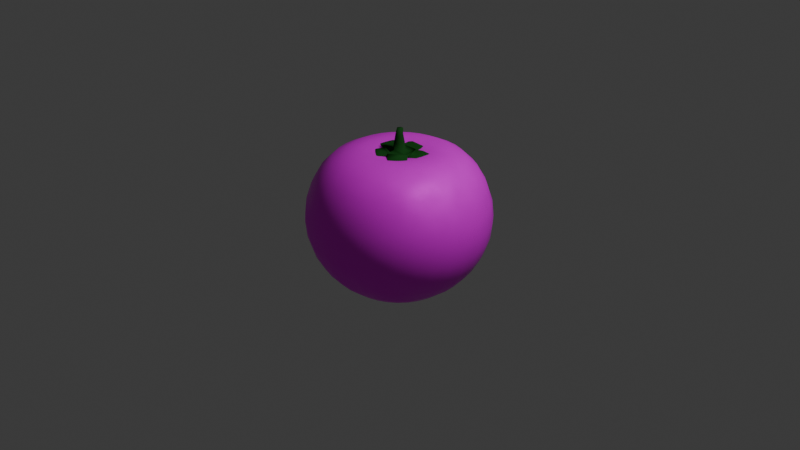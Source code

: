 # Source: tomato.blend  (saved by Blender 4.5.91; exported with 4.5.12 LTS)
import bpy
from mathutils import Matrix  # noqa: F401  (used for matrix-valued properties, if any)

bpy.ops.wm.read_factory_settings(use_empty=True)
scene = bpy.context.scene
scene.name = 'Scene'

# ---- collections
col_collection = bpy.data.collections.new('Collection'); scene.collection.children.link(col_collection)
col_tomato = bpy.data.collections.new('Tomato'); scene.collection.children.link(col_tomato)

# ---- images (referenced by path relative to the original .blend; pixels are not part of the script)
import os
ASSET_DIR = os.environ.get("B2B_ASSET_DIR", "")  # directory of the original .blend (textures are referenced by path, not embedded)
HERE = os.path.dirname(os.path.abspath(__file__))  # packed textures are extracted next to this script under _unpacked/

def load_image(name, relpath, width, height, colorspace="sRGB"):
    """Load a texture the original file referenced (path relative to the .blend, or extracted next to this script)."""
    p = next((c for c in (os.path.join(HERE, relpath), os.path.join(ASSET_DIR, relpath)) if relpath and os.path.exists(c)), "")
    if p:
        img = bpy.data.images.load(p, check_existing=True)
        img.name = name
    else:  # same state as the original file: an image datablock whose file is absent (Cycles renders it pink)
        img = bpy.data.images.new(name, width, height)
        img.source = "FILE"
        img.filepath = "//" + (relpath or name)
    img.colorspace_settings.name = colorspace
    return img
img_stem_colour = load_image('Stem colour', '', 1024, 1024, 'sRGB')
img_tomaten_colour = load_image('Tomaten colour', '', 1024, 1024, 'sRGB')

# ---- materials (node trees are filled in below, after node groups)
mat_stem = bpy.data.materials.new('Stem')
mat_tomato = bpy.data.materials.new('Tomato')

# ---- material node trees
mat_stem.use_nodes = True; mat_stem.node_tree.nodes.clear()
_N = mat_stem.node_tree.nodes; _L = mat_stem.node_tree.links
n0 = _N.new('ShaderNodeBsdfPrincipled'); n0.name = 'Principled BSDF'; n0.location = (82, 121)
n0.inputs[1].default_value = 0.009091
n0.inputs[2].default_value = 0.8864
n0.inputs[3].default_value = 1.0
n1 = _N.new('ShaderNodeOutputMaterial'); n1.name = 'Material Output'; n1.location = (482, 121)
n2 = _N.new('ShaderNodeTexNoise'); n2.name = 'Noise Texture'; n2.location = (-938, 159)
n2.inputs[2].default_value = 5.5
n2.inputs[3].default_value = 0.0
n2.inputs[4].default_value = 0.6
n3 = _N.new('ShaderNodeValToRGB'); n3.name = 'Color Ramp'; n3.location = (-240, 155)
while len(n3.color_ramp.elements) > 1: n3.color_ramp.elements.remove(n3.color_ramp.elements[-1])
n3.color_ramp.elements[0].position = 0.2864; n3.color_ramp.elements[0].color = (0.01407, 0.08148, 0.01562, 1.0)
_e = n3.color_ramp.elements.new(0.8364); _e.color = (0.05286, 0.314, 0.05286, 1.0)
n4 = _N.new('ShaderNodeTexImage'); n4.name = 'Image Texture'; n4.location = (-616, 212)
n4.image = img_stem_colour
_L.new(n0.outputs[0], n1.inputs[0])
_L.new(n4.outputs[0], n3.inputs[0])
_L.new(n3.outputs[0], n0.inputs[0])
n1.is_active_output = True
mat_tomato.use_nodes = True; mat_tomato.node_tree.nodes.clear()
_N = mat_tomato.node_tree.nodes; _L = mat_tomato.node_tree.links
n0 = _N.new('ShaderNodeBsdfPrincipled'); n0.name = 'Principled BSDF'; n0.location = (-212, 34)
n0.inputs[1].default_value = 0.1273
n0.inputs[3].default_value = 1.2
n1 = _N.new('ShaderNodeOutputMaterial'); n1.name = 'Material Output'; n1.location = (312, 195)
n2 = _N.new('ShaderNodeTexNoise'); n2.name = 'Noise Texture'; n2.location = (-822, 28)
n2.inputs[2].default_value = 2.6
n2.inputs[3].default_value = 6.4
n2.inputs[4].default_value = 0.5583
n2.inputs[5].default_value = 1.8
n3 = _N.new('ShaderNodeValToRGB'); n3.name = 'Color Ramp'; n3.location = (-585, 5)
while len(n3.color_ramp.elements) > 1: n3.color_ramp.elements.remove(n3.color_ramp.elements[-1])
n3.color_ramp.elements[0].position = 0.2636; n3.color_ramp.elements[0].color = (0.0, 0.0, 0.0, 1.0)
_e = n3.color_ramp.elements.new(0.7818); _e.color = (1.0, 1.0, 1.0, 1.0)
n4 = _N.new('ShaderNodeTexImage'); n4.name = 'Image Texture'; n4.location = (-785, 278)
n4.image = img_tomaten_colour
_L.new(n0.outputs[0], n1.inputs[0])
_L.new(n2.outputs[1], n3.inputs[0])
_L.new(n3.outputs[0], n0.inputs[2])
_L.new(n4.outputs[0], n0.inputs[0])
n1.is_active_output = True

# ---- world
world_world = bpy.data.worlds.new('World'); scene.world = world_world
world_world.use_nodes = True; world_world.node_tree.nodes.clear()
_N = world_world.node_tree.nodes; _L = world_world.node_tree.links
n0 = _N.new('ShaderNodeOutputWorld'); n0.name = 'World Output'; n0.location = (200, 100)
n1 = _N.new('ShaderNodeBackground'); n1.name = 'Background'; n1.location = (-200, 100)
n1.inputs[0].default_value = (0.05088, 0.05088, 0.05088, 1.0)
_L.new(n1.outputs[0], n0.inputs[0])
n0.is_active_output = True
world_world.color = (0.05088, 0.05088, 0.05088)
world_world.sun_shadow_jitter_overblur = 0.0

# ---- cameras
cam_camera = bpy.data.cameras.new('Camera')
cam_camera.clip_end = 100.0
cam_camera.ortho_scale = 7.314

# ---- lights
light_light = bpy.data.lights.new('Light', 'POINT')
light_light.energy = 1000.0
light_light.shadow_soft_size = 0.3552

# ---- meshes
me_cylinder_001 = bpy.data.meshes.new('Cylinder.001')
me_cylinder_001.from_pydata([(-0.005236, -0.01747, 0.9858), (-0.003933, -0.1637, 0.6276), (-0.03162, 0.002003, 0.9815), (-0.1485, -0.04885, 0.6196), (-0.01956, 0.03868, 0.9798), (-0.1033, 0.1277, 0.6202), (0.01459, 0.03841, 0.9816), (0.09645, 0.1388, 0.6097), (0.02672, 0.005023, 0.9818), (0.157, -0.05167, 0.6199), (0.007775, -0.1626, 0.7385), (-0.1467, -0.04848, 0.733), (-0.08835, 0.1327, 0.7272), (0.1002, 0.1259, 0.7309), (0.1651, -0.04269, 0.7319), (0.007627, -0.1621, 0.7658), (-0.1467, -0.05041, 0.76), (-0.08557, 0.1344, 0.7527), (0.1006, 0.1266, 0.7563), (0.1664, -0.0422, 0.7601), (0.002037, -0.1137, 0.7409), (-0.1037, -0.03505, 0.7349), (-0.06031, 0.09343, 0.73), (0.07008, 0.08988, 0.7328), (0.1131, -0.03145, 0.737), (0.171, -0.04694, 0.7545), (0.1689, -0.04705, 0.7261), (0.01437, -0.17, 0.7303), (0.01503, -0.1698, 0.7589), (0.1049, 0.1279, 0.7526), (0.1029, 0.1286, 0.7258), (0.1724, -0.03958, 0.7216), (0.1759, -0.03894, 0.7496), (-0.08557, 0.1344, 0.7527), (-0.08835, 0.1327, 0.7272), (0.1002, 0.1259, 0.7309), (0.1009, 0.1253, 0.7569), (-0.1494, -0.0511, 0.756), (-0.15, -0.05031, 0.7267), (-0.09026, 0.1322, 0.7257), (-0.08557, 0.1344, 0.7527), (0.00657, -0.1705, 0.7562), (0.007944, -0.1689, 0.7283), (-0.1494, -0.05725, 0.7255), (-0.1498, -0.05889, 0.7537), (0.2364, -0.1164, 0.7433), (0.2331, -0.1172, 0.7131), (0.09753, -0.2451, 0.7174), (0.09709, -0.248, 0.7499), (0.1829, 0.1486, 0.7573), (0.1811, 0.1501, 0.7298), (0.2442, -0.01414, 0.7161), (0.2468, -0.01336, 0.7435), (-0.09398, 0.216, 0.7552), (-0.1006, 0.2149, 0.7305), (0.09662, 0.2079, 0.7268), (0.1029, 0.2001, 0.7585), (-0.2316, -0.02907, 0.7504), (-0.2329, -0.03146, 0.72), (-0.1826, 0.1446, 0.728), (-0.1745, 0.1495, 0.7582), (-0.04217, -0.2354, 0.7491), (-0.04013, -0.2332, 0.7213), (-0.194, -0.1275, 0.7151), (-0.1964, -0.1299, 0.7439), (0.2364, -0.1164, 0.7433), (0.2331, -0.1172, 0.7131), (0.09753, -0.2451, 0.7174), (0.09709, -0.248, 0.7499), (0.1829, 0.1486, 0.7573), (0.1811, 0.1501, 0.7298), (0.2442, -0.01414, 0.7161), (0.2468, -0.01336, 0.7435), (-0.09398, 0.216, 0.7552), (-0.1006, 0.2149, 0.7305), (0.09662, 0.2079, 0.7268), (0.1029, 0.2001, 0.7585), (-0.2316, -0.02907, 0.7504), (-0.2329, -0.03146, 0.72), (-0.1826, 0.1446, 0.728), (-0.1745, 0.1495, 0.7582), (-0.04217, -0.2354, 0.7491), (-0.04013, -0.2332, 0.7213), (-0.194, -0.1275, 0.7151), (-0.1964, -0.1299, 0.7439), (0.2837, -0.2015, 0.7211), (0.2796, -0.2007, 0.7011), (0.1965, -0.2854, 0.7075), (0.1972, -0.2963, 0.7297), (0.2568, 0.1476, 0.7544), (0.2566, 0.1483, 0.7342), (0.2996, 0.03167, 0.7235), (0.2999, 0.03187, 0.744), (-0.07969, 0.2928, 0.7424), (-0.08678, 0.2925, 0.7235), (0.06379, 0.2893, 0.7176), (0.06876, 0.2849, 0.7397), (-0.3021, 0.01005, 0.7407), (-0.3047, 0.007098, 0.7174), (-0.2737, 0.1323, 0.7205), (-0.2687, 0.1356, 0.7447), (-0.09994, -0.279, 0.7332), (-0.0989, -0.2764, 0.7142), (-0.2084, -0.2035, 0.7062), (-0.2104, -0.2054, 0.7272), (0.3337, -0.2601, 0.7214), (0.3291, -0.2561, 0.7104), (0.2837, -0.2965, 0.7061), (0.2844, -0.3073, 0.7163), (0.3143, 0.1408, 0.7515), (0.315, 0.1412, 0.7391), (0.3411, 0.07284, 0.7347), (0.3391, 0.07262, 0.7475), (-0.06113, 0.3538, 0.7279), (-0.06729, 0.3531, 0.7172), (0.02677, 0.3528, 0.7125), (0.03119, 0.3524, 0.7245), (-0.363, 0.04647, 0.7264), (-0.3652, 0.04419, 0.7122), (-0.348, 0.1185, 0.7105), (-0.3453, 0.1206, 0.7252), (-0.1502, -0.3124, 0.7141), (-0.1493, -0.3111, 0.7021), (-0.2146, -0.2709, 0.7013), (-0.2154, -0.2722, 0.7132), (0.3457, -0.3112, 0.7165), (0.3463, -0.3094, 0.7134), (0.338, -0.3167, 0.7105), (0.3382, -0.3183, 0.7132), (0.3769, 0.1387, 0.7395), (0.3787, 0.1386, 0.7353), (0.388, 0.1147, 0.7374), (0.3866, 0.1149, 0.7414), (-0.05072, 0.4025, 0.7194), (-0.05266, 0.403, 0.7153), (-0.01993, 0.4017, 0.7145), (-0.01812, 0.4011, 0.7186), (-0.4242, 0.07765, 0.7096), (-0.4252, 0.07652, 0.7046), (-0.42, 0.1012, 0.7028), (-0.4191, 0.1023, 0.7078), (-0.2028, -0.342, 0.7137), (-0.2027, -0.3417, 0.7098), (-0.2234, -0.3284, 0.7106), (-0.2234, -0.3287, 0.7145), (0.3648, -0.3289, 0.7121), (0.3647, -0.329, 0.7123), (0.365, -0.3288, 0.7125), (0.365, -0.3287, 0.7123), (0.4356, 0.1349, 0.7386), (0.4355, 0.1349, 0.739), (0.435, 0.1362, 0.7389), (0.435, 0.1362, 0.7387), (-0.05899, 0.4457, 0.7133), (-0.05886, 0.4456, 0.7136), (-0.06091, 0.4456, 0.7135), (-0.06104, 0.4456, 0.7133), (-0.4689, 0.09113, 0.6971), (-0.4688, 0.0912, 0.6973), (-0.4691, 0.08982, 0.6975), (-0.4691, 0.08974, 0.6971), (-0.2338, -0.3654, 0.7102), (-0.2338, -0.3654, 0.7104), (-0.2326, -0.3662, 0.7104), (-0.2327, -0.3662, 0.7101), (-0.0005764, -0.06893, 0.7714), (-0.06217, -0.02331, 0.7678), (-0.0366, 0.05435, 0.7653), (0.04048, 0.05366, 0.7667), (0.06753, -0.02073, 0.7688), (-0.0004246, -0.05509, 0.8505), (-0.04899, -0.01913, 0.8462), (-0.02851, 0.04308, 0.8435), (0.03259, 0.04253, 0.8452), (0.05407, -0.01654, 0.8472), (-0.0002562, -0.03991, 0.9314), (-0.03453, -0.01455, 0.9268), (-0.01964, 0.03071, 0.9244), (0.02394, 0.03033, 0.9263), (0.03931, -0.01195, 0.9276), (-0.08557, 0.1344, 0.7527), (0.1009, 0.1253, 0.7569), (-0.09398, 0.216, 0.7552), (0.1029, 0.2001, 0.7585)], [], [(10, 11, 3, 1), (11, 12, 5, 3), (12, 13, 7, 5), (3, 5, 7, 9, 1), (13, 14, 9, 7), (14, 10, 1, 9), (0, 8, 6, 4, 2), (21, 16, 15, 20), (22, 17, 16, 21), (23, 18, 17, 22), (24, 19, 18, 23), (20, 15, 19, 24), (166, 21, 20, 165), (167, 22, 21, 166), (168, 23, 22, 167), (169, 24, 23, 168), (165, 20, 24, 169), (45, 48, 68, 65), (14, 19, 25, 26), (10, 14, 26, 27), (15, 10, 27, 28), (19, 15, 28, 25), (48, 47, 67, 68), (13, 18, 29, 30), (14, 13, 30, 31), (19, 14, 31, 32), (18, 19, 32, 29), (47, 46, 66, 67), (12, 17, 33, 34), (13, 12, 34, 35), (18, 13, 35, 36), (17, 18, 36, 33), (46, 45, 65, 66), (11, 16, 37, 38), (12, 11, 38, 39), (17, 12, 39, 40), (16, 17, 40, 37), (85, 88, 108, 105), (10, 15, 41, 42), (11, 10, 42, 43), (16, 11, 43, 44), (15, 16, 44, 41), (26, 25, 45, 46), (27, 26, 46, 47), (28, 27, 47, 48), (25, 28, 48, 45), (30, 29, 49, 50), (31, 30, 50, 51), (32, 31, 51, 52), (29, 32, 52, 49), (34, 33, 53, 54), (35, 34, 54, 55), (36, 35, 55, 56), (33, 180, 182, 53), (38, 37, 57, 58), (39, 38, 58, 59), (40, 39, 59, 60), (37, 40, 60, 57), (42, 41, 61, 62), (43, 42, 62, 63), (44, 43, 63, 64), (41, 44, 64, 61), (88, 87, 107, 108), (50, 49, 69, 70), (51, 50, 70, 71), (52, 51, 71, 72), (49, 52, 72, 69), (87, 86, 106, 107), (54, 53, 73, 74), (55, 54, 74, 75), (56, 55, 75, 76), (53, 56, 76, 73), (86, 85, 105, 106), (58, 57, 77, 78), (59, 58, 78, 79), (60, 59, 79, 80), (57, 60, 80, 77), (125, 128, 148, 145), (62, 61, 81, 82), (63, 62, 82, 83), (64, 63, 83, 84), (61, 64, 84, 81), (105, 108, 128, 125), (66, 65, 85, 86), (67, 66, 86, 87), (68, 67, 87, 88), (65, 68, 88, 85), (108, 107, 127, 128), (70, 69, 89, 90), (71, 70, 90, 91), (72, 71, 91, 92), (69, 72, 92, 89), (107, 106, 126, 127), (74, 73, 93, 94), (75, 74, 94, 95), (76, 75, 95, 96), (73, 76, 96, 93), (106, 105, 125, 126), (78, 77, 97, 98), (79, 78, 98, 99), (80, 79, 99, 100), (77, 80, 100, 97), (82, 81, 101, 102), (83, 82, 102, 103), (84, 83, 103, 104), (81, 84, 104, 101), (128, 127, 147, 148), (90, 89, 109, 110), (91, 90, 110, 111), (92, 91, 111, 112), (89, 92, 112, 109), (127, 126, 146, 147), (94, 93, 113, 114), (95, 94, 114, 115), (96, 95, 115, 116), (93, 96, 116, 113), (126, 125, 145, 146), (98, 97, 117, 118), (99, 98, 118, 119), (100, 99, 119, 120), (97, 100, 120, 117), (145, 148, 147, 146), (102, 101, 121, 122), (103, 102, 122, 123), (104, 103, 123, 124), (101, 104, 124, 121), (110, 109, 129, 130), (111, 110, 130, 131), (112, 111, 131, 132), (109, 112, 132, 129), (114, 113, 133, 134), (115, 114, 134, 135), (116, 115, 135, 136), (113, 116, 136, 133), (118, 117, 137, 138), (119, 118, 138, 139), (120, 119, 139, 140), (117, 120, 140, 137), (122, 121, 141, 142), (123, 122, 142, 143), (124, 123, 143, 144), (121, 124, 144, 141), (149, 152, 151, 150), (130, 129, 149, 150), (131, 130, 150, 151), (132, 131, 151, 152), (129, 132, 152, 149), (153, 156, 155, 154), (134, 133, 153, 154), (135, 134, 154, 155), (136, 135, 155, 156), (133, 136, 156, 153), (157, 160, 159, 158), (138, 137, 157, 158), (139, 138, 158, 159), (140, 139, 159, 160), (137, 140, 160, 157), (161, 164, 163, 162), (142, 141, 161, 162), (143, 142, 162, 163), (144, 143, 163, 164), (141, 144, 164, 161), (171, 166, 165, 170), (172, 167, 166, 171), (173, 168, 167, 172), (174, 169, 168, 173), (170, 165, 169, 174), (176, 171, 170, 175), (177, 172, 171, 176), (178, 173, 172, 177), (179, 174, 173, 178), (175, 170, 174, 179), (2, 176, 175, 0), (4, 177, 176, 2), (6, 178, 177, 4), (8, 179, 178, 6), (0, 175, 179, 8), (180, 181, 183, 182), (53, 182, 183, 56), (36, 181, 180, 33), (56, 183, 181, 36)])
me_cylinder_001.polygons.foreach_set('use_smooth', [True] * 181)
_uv = me_cylinder_001.uv_layers.new(name='UVMap')
_uv.uv.foreach_set('vector', [0.6386, 0.7243, 0.6386, 0.7737, 0.6094, 0.7748, 0.61, 0.7273, 0.3088, 0.7438, 0.3083, 0.7926, 0.2805, 0.7907, 0.2799, 0.7438, 0.358, 0.6647, 0.3615, 0.7129, 0.3303, 0.7138, 0.3303, 0.6622, 0.3546, 0.4273, 0.3297, 0.4671, 0.2799, 0.4542, 0.2799, 0.4027, 0.3281, 0.3878, 0.3303, 0.5374, 0.3303, 0.4922, 0.3593, 0.4906, 0.3615, 0.5413, 0.3303, 0.4922, 0.3305, 0.4671, 0.3592, 0.4676, 0.3593, 0.4906, 0.1847, 0.7603, 0.1847, 0.7503, 0.1935, 0.7479, 0.1987, 0.7551, 0.1927, 0.763, 0.6949, 0.8136, 0.6901, 0.8239, 0.6651, 0.7817, 0.6773, 0.7846, 0.7288, 0.8056, 0.7389, 0.8127, 0.6901, 0.8239, 0.6949, 0.8136, 0.731, 0.772, 0.7412, 0.7648, 0.7389, 0.8127, 0.7288, 0.8056, 0.7009, 0.7581, 0.6995, 0.7439, 0.7412, 0.7648, 0.731, 0.772, 0.6773, 0.7846, 0.6651, 0.7817, 0.6995, 0.7439, 0.7009, 0.7581, 0.6991, 0.8028, 0.6949, 0.8136, 0.6773, 0.7846, 0.6888, 0.7859, 0.3565, 0.5967, 0.3651, 0.6067, 0.3303, 0.6067, 0.3355, 0.5968, 0.7212, 0.7783, 0.731, 0.772, 0.7288, 0.8056, 0.7196, 0.7981, 0.7028, 0.7696, 0.7009, 0.7581, 0.731, 0.772, 0.7212, 0.7783, 0.6888, 0.7859, 0.6773, 0.7846, 0.7009, 0.7581, 0.7028, 0.7696, 0.3546, 0.3878, 0.3546, 0.3878, 0.3546, 0.3878, 0.3546, 0.3878, 0.215, 0.749, 0.2221, 0.7479, 0.221, 0.7495, 0.2137, 0.7504, 0.3303, 0.7645, 0.3346, 0.7138, 0.336, 0.7139, 0.3328, 0.7646, 0.176, 0.7479, 0.1829, 0.749, 0.1847, 0.7517, 0.1774, 0.7508, 0.6995, 0.7439, 0.6651, 0.7817, 0.6633, 0.7797, 0.6984, 0.7427, 0.3546, 0.3878, 0.3546, 0.3878, 0.3546, 0.3878, 0.3546, 0.3878, 0.2533, 0.7696, 0.2467, 0.7695, 0.2477, 0.7683, 0.2546, 0.7689, 0.1364, 0.7864, 0.1376, 0.7479, 0.1389, 0.7482, 0.1389, 0.7876, 0.1292, 0.7861, 0.1364, 0.7864, 0.1389, 0.7876, 0.1316, 0.7878, 0.7412, 0.7648, 0.6995, 0.7439, 0.7005, 0.7417, 0.7416, 0.7638, 0.3546, 0.3878, 0.3546, 0.3878, 0.3546, 0.3878, 0.3546, 0.3878, 0.3546, 0.3878, 0.3546, 0.3878, 0.3546, 0.3878, 0.3546, 0.3878, 0.3546, 0.3878, 0.3546, 0.3878, 0.3546, 0.3878, 0.3546, 0.3878, 0.3634, 0.388, 0.3631, 0.3944, 0.3631, 0.3944, 0.3631, 0.3878, 0.3637, 0.4359, 0.3634, 0.3879, 0.3637, 0.3878, 0.3637, 0.4359, 0.3546, 0.3878, 0.3546, 0.3878, 0.3546, 0.3878, 0.3546, 0.3878, 0.2316, 0.749, 0.2385, 0.7479, 0.2375, 0.7485, 0.23, 0.7496, 0.3652, 0.3878, 0.3665, 0.432, 0.3648, 0.4323, 0.3648, 0.3879, 0.23, 0.7722, 0.2234, 0.7718, 0.223, 0.7714, 0.23, 0.7722, 0.3648, 0.3881, 0.3637, 0.4381, 0.3637, 0.4381, 0.3637, 0.3878, 0.3226, 0.7196, 0.2898, 0.7172, 0.3039, 0.6998, 0.3216, 0.6998, 0.2569, 0.7491, 0.2639, 0.7479, 0.2617, 0.7504, 0.2546, 0.7511, 0.2799, 0.4671, 0.3294, 0.4671, 0.3303, 0.4684, 0.2807, 0.4693, 0.1987, 0.7479, 0.2055, 0.749, 0.2068, 0.7517, 0.1997, 0.7505, 0.6651, 0.7817, 0.6901, 0.8239, 0.6879, 0.8246, 0.6629, 0.7819, 0.2137, 0.7504, 0.221, 0.7495, 0.2214, 0.7696, 0.2137, 0.7708, 0.3328, 0.7646, 0.336, 0.7139, 0.3604, 0.7138, 0.3614, 0.7618, 0.1774, 0.7508, 0.1847, 0.7517, 0.1843, 0.7806, 0.176, 0.7798, 0.6984, 0.7427, 0.6633, 0.7797, 0.6451, 0.757, 0.682, 0.7245, 0.2546, 0.7689, 0.2477, 0.7683, 0.2467, 0.7479, 0.2538, 0.7484, 0.1279, 0.7484, 0.1292, 0.7952, 0.1084, 0.7931, 0.1084, 0.7479, 0.1316, 0.7878, 0.1389, 0.7876, 0.1387, 0.7991, 0.1316, 0.7991, 0.7416, 0.7638, 0.7005, 0.7417, 0.7087, 0.7242, 0.7488, 0.7442, 0.2639, 0.7479, 0.2705, 0.7484, 0.2705, 0.7683, 0.2639, 0.7678, 0.06769, 0.7479, 0.06764, 0.7965, 0.04661, 0.8004, 0.04661, 0.7496, 0.2467, 0.7689, 0.24, 0.7689, 0.2385, 0.7479, 0.2467, 0.7499, 0.3546, 0.3878, 0.3546, 0.3878, 0.3546, 0.3878, 0.3546, 0.3878, 0.23, 0.7496, 0.2375, 0.7485, 0.2379, 0.7692, 0.23, 0.77, -1.792e-09, 0.7985, 0.001806, 0.7491, 0.02371, 0.7479, 0.02371, 0.7951, 0.23, 0.7722, 0.223, 0.7714, 0.2221, 0.7479, 0.23, 0.7496, 0.02467, 0.7984, 0.02371, 0.7479, 0.04661, 0.7512, 0.04661, 0.7995, 0.2546, 0.7511, 0.2617, 0.7504, 0.2617, 0.7654, 0.2546, 0.766, 0.2807, 0.4693, 0.3303, 0.4684, 0.3302, 0.4891, 0.2821, 0.4907, 0.1997, 0.7505, 0.2068, 0.7517, 0.2059, 0.7723, 0.1987, 0.7714, 0.6629, 0.7819, 0.6879, 0.8246, 0.6685, 0.835, 0.6451, 0.793, 0.1615, 0.7766, 0.1673, 0.7758, 0.1639, 0.7955, 0.1611, 0.7968, 0.3546, 0.3878, 0.3546, 0.3878, 0.3546, 0.3878, 0.3546, 0.3878, 0.3546, 0.3878, 0.3546, 0.3878, 0.3546, 0.3878, 0.3546, 0.3878, 0.3546, 0.3878, 0.3546, 0.3878, 0.3546, 0.3878, 0.3546, 0.3878, 0.3546, 0.3878, 0.3546, 0.3878, 0.3546, 0.3878, 0.3546, 0.3878, 0.5047, 0.7622, 0.4742, 0.7634, 0.4747, 0.7442, 0.4903, 0.7447, 0.3546, 0.3878, 0.3546, 0.3878, 0.3546, 0.3878, 0.3546, 0.3878, 0.3546, 0.3878, 0.3546, 0.3878, 0.3546, 0.3878, 0.3546, 0.3878, 0.3546, 0.3878, 0.3546, 0.3878, 0.3546, 0.3878, 0.3546, 0.3878, 0.3546, 0.3878, 0.3546, 0.3878, 0.3546, 0.3878, 0.3546, 0.3878, 0.1389, 0.772, 0.1441, 0.7717, 0.1464, 0.7883, 0.1434, 0.7874, 0.3546, 0.3878, 0.3546, 0.3878, 0.3546, 0.3878, 0.3546, 0.3878, 0.3546, 0.3878, 0.3546, 0.3878, 0.3546, 0.3878, 0.3546, 0.3878, 0.3546, 0.3878, 0.3546, 0.3878, 0.3546, 0.3878, 0.3546, 0.3878, 0.3546, 0.3878, 0.3546, 0.3878, 0.3546, 0.3878, 0.3546, 0.3878, 0.3147, 0.6882, 0.312, 0.6882, 0.3151, 0.6815, 0.3151, 0.6815, 0.3546, 0.3878, 0.3546, 0.3878, 0.3546, 0.3878, 0.3546, 0.3878, 0.2821, 0.4907, 0.3302, 0.4891, 0.3302, 0.4891, 0.2821, 0.4907, 0.3665, 0.3878, 0.3665, 0.3953, 0.3665, 0.3953, 0.3665, 0.3878, 0.3546, 0.3878, 0.3546, 0.3878, 0.3546, 0.3878, 0.3546, 0.3878, 0.3216, 0.6998, 0.3039, 0.6998, 0.312, 0.6882, 0.3147, 0.6882, 0.139, 0.7489, 0.1468, 0.7479, 0.1441, 0.7717, 0.1389, 0.772, 0.516, 0.7872, 0.4681, 0.7872, 0.4742, 0.7634, 0.5047, 0.7622, 0.1611, 0.7479, 0.1694, 0.7489, 0.1673, 0.7758, 0.1615, 0.7766, 0.3291, 0.7438, 0.2799, 0.7438, 0.2898, 0.7172, 0.3226, 0.7196, 0.4921, 0.7425, 0.4903, 0.7447, 0.4837, 0.7313, 0.484, 0.7309, 0.1538, 0.813, 0.1468, 0.8124, 0.148, 0.7934, 0.1532, 0.7936, 0.5613, 0.7841, 0.516, 0.7841, 0.5234, 0.7661, 0.5554, 0.7665, 0.2137, 0.7751, 0.2068, 0.7769, 0.2069, 0.7669, 0.212, 0.7656, 0.7936, 0.7832, 0.7488, 0.7832, 0.7547, 0.7663, 0.7864, 0.7656, 0.4903, 0.7447, 0.4747, 0.7442, 0.4809, 0.7312, 0.4837, 0.7313, 0.1694, 0.7479, 0.176, 0.7479, 0.1746, 0.7682, 0.1695, 0.7683, 0.3665, 0.7243, 0.4172, 0.7243, 0.4144, 0.7444, 0.3757, 0.7449, 0.8014, 0.7242, 0.809, 0.7279, 0.8076, 0.7499, 0.8022, 0.7476, 0.4681, 0.7837, 0.4172, 0.7837, 0.428, 0.7627, 0.4662, 0.7637, 0.1434, 0.7874, 0.1464, 0.7883, 0.1468, 0.8018, 0.1459, 0.8014, 0.7936, 0.7251, 0.8014, 0.7242, 0.8014, 0.745, 0.7954, 0.7459, 0.2799, 0.6143, 0.3271, 0.6143, 0.3226, 0.6348, 0.2894, 0.636, 0.3546, 0.3878, 0.362, 0.391, 0.3606, 0.4147, 0.3546, 0.4125, 0.2799, 0.5461, 0.3282, 0.5461, 0.3173, 0.5682, 0.2839, 0.5665, 0.2705, 0.7507, 0.277, 0.7479, 0.277, 0.7581, 0.2724, 0.7598, 0.2821, 0.4907, 0.3302, 0.4891, 0.3245, 0.507, 0.2907, 0.5087, 0.1538, 0.7479, 0.1611, 0.7481, 0.1608, 0.7681, 0.1554, 0.768, 0.5613, 0.7243, 0.6094, 0.7243, 0.6016, 0.7425, 0.5674, 0.7421, 0.363, 0.407, 0.3624, 0.4073, 0.3624, 0.3998, 0.3624, 0.3999, 0.1532, 0.7936, 0.148, 0.7934, 0.1492, 0.7788, 0.1524, 0.7787, 0.5554, 0.7665, 0.5234, 0.7661, 0.5305, 0.7526, 0.5493, 0.7527, 0.212, 0.7656, 0.2069, 0.7669, 0.2079, 0.7573, 0.2111, 0.7565, 0.7864, 0.7656, 0.7547, 0.7663, 0.7608, 0.753, 0.7794, 0.7525, 0.4837, 0.7313, 0.4809, 0.7312, 0.4809, 0.7243, 0.4808, 0.7243, 0.1695, 0.7683, 0.1746, 0.7682, 0.1728, 0.7849, 0.1698, 0.7847, 0.3757, 0.7449, 0.4144, 0.7444, 0.41, 0.7601, 0.3858, 0.7609, 0.8022, 0.7476, 0.8076, 0.7499, 0.8059, 0.7674, 0.8029, 0.7666, 0.4662, 0.7637, 0.428, 0.7627, 0.4393, 0.7463, 0.4629, 0.7478, 0.1459, 0.8014, 0.1468, 0.8018, 0.1464, 0.8071, 0.1464, 0.8071, 0.7954, 0.7459, 0.8014, 0.745, 0.8, 0.7636, 0.7963, 0.7642, 0.2894, 0.636, 0.3226, 0.6348, 0.3178, 0.6524, 0.2981, 0.6535, 0.3546, 0.4125, 0.3606, 0.4147, 0.3604, 0.4342, 0.3567, 0.433, 0.2839, 0.5665, 0.3173, 0.5682, 0.3075, 0.586, 0.2879, 0.5845, 0.1464, 0.8071, 0.1464, 0.807, 0.1465, 0.807, 0.1464, 0.8071, 0.2724, 0.7598, 0.277, 0.7581, 0.2753, 0.7666, 0.2724, 0.7677, 0.2907, 0.5087, 0.3245, 0.507, 0.3193, 0.5219, 0.2996, 0.5236, 0.1554, 0.768, 0.1608, 0.7681, 0.1595, 0.7853, 0.1564, 0.7853, 0.5674, 0.7421, 0.6016, 0.7425, 0.593, 0.7576, 0.5733, 0.7567, 0.1524, 0.7787, 0.1492, 0.7788, 0.1528, 0.7629, 0.1538, 0.7625, 0.5493, 0.7527, 0.5305, 0.7526, 0.537, 0.7376, 0.5436, 0.7375, 0.2111, 0.7565, 0.2079, 0.7573, 0.2068, 0.7483, 0.2078, 0.7479, 0.7794, 0.7525, 0.7608, 0.753, 0.7665, 0.7378, 0.7731, 0.7379, 0.1698, 0.7847, 0.1728, 0.7849, 0.1719, 0.7979, 0.1708, 0.798, 0.3858, 0.7609, 0.41, 0.7601, 0.4067, 0.7731, 0.3983, 0.7731, 0.8029, 0.7666, 0.8059, 0.7674, 0.8032, 0.7813, 0.8021, 0.7808, 0.4629, 0.7478, 0.4393, 0.7463, 0.453, 0.7348, 0.4614, 0.7351, 0.7963, 0.7642, 0.8, 0.7636, 0.7978, 0.7816, 0.7965, 0.7817, 0.2981, 0.6535, 0.3178, 0.6524, 0.314, 0.6696, 0.3075, 0.6701, 0.3567, 0.433, 0.3604, 0.4342, 0.3597, 0.4531, 0.3585, 0.4527, 0.2879, 0.5845, 0.3075, 0.586, 0.297, 0.6029, 0.2906, 0.6021, 0.365, 0.4728, 0.362, 0.4728, 0.3629, 0.4661, 0.3639, 0.466, 0.2996, 0.5236, 0.3193, 0.5219, 0.313, 0.5364, 0.3067, 0.5368, 0.1564, 0.7853, 0.1595, 0.7853, 0.155, 0.7998, 0.154, 0.7998, 0.5733, 0.7567, 0.593, 0.7576, 0.5865, 0.7707, 0.5802, 0.7706, 0.3632, 0.3944, 0.3632, 0.3948, 0.3631, 0.3948, 0.3631, 0.3944, 0.1538, 0.7625, 0.1528, 0.7629, 0.1534, 0.7479, 0.1533, 0.7479, 0.5436, 0.7375, 0.537, 0.7376, 0.5431, 0.7243, 0.5427, 0.7243, 0.363, 0.3949, 0.362, 0.3946, 0.363, 0.3878, 0.363, 0.3878, 0.7731, 0.7379, 0.7665, 0.7378, 0.7671, 0.7243, 0.7667, 0.7242, 0.3631, 0.3878, 0.3631, 0.3884, 0.363, 0.3883, 0.363, 0.3878, 0.1708, 0.798, 0.1719, 0.7979, 0.1707, 0.8084, 0.1708, 0.8084, 0.3983, 0.7731, 0.4067, 0.7731, 0.4087, 0.784, 0.4092, 0.784, 0.8021, 0.7808, 0.8032, 0.7813, 0.8014, 0.7938, 0.8014, 0.7938, 0.4614, 0.7351, 0.453, 0.7348, 0.465, 0.7243, 0.4645, 0.7243, 0.3633, 0.3948, 0.3633, 0.3944, 0.3634, 0.3945, 0.3634, 0.3948, 0.7965, 0.7817, 0.7978, 0.7816, 0.7958, 0.7933, 0.7959, 0.7933, 0.3075, 0.6701, 0.314, 0.6696, 0.3135, 0.6815, 0.3138, 0.6815, 0.3585, 0.4527, 0.3597, 0.4531, 0.3592, 0.466, 0.3593, 0.466, 0.2906, 0.6021, 0.297, 0.6029, 0.2899, 0.6142, 0.2903, 0.6143, 0.3631, 0.3884, 0.3631, 0.3887, 0.363, 0.3887, 0.363, 0.3884, 0.362, 0.3949, 0.363, 0.3949, 0.362, 0.3998, 0.3621, 0.3998, 0.3067, 0.5368, 0.313, 0.5364, 0.3102, 0.5461, 0.3106, 0.5461, 0.154, 0.7998, 0.155, 0.7998, 0.1538, 0.8097, 0.1539, 0.8098, 0.5802, 0.7706, 0.5865, 0.7707, 0.5831, 0.7801, 0.5834, 0.7801, 0.326, 0.7796, 0.3291, 0.7998, 0.3094, 0.7998, 0.3104, 0.7792, 0.3537, 0.5765, 0.3565, 0.5967, 0.3355, 0.5968, 0.3369, 0.5763, 0.08561, 0.7831, 0.08747, 0.8034, 0.06769, 0.8034, 0.06992, 0.7833, 0.3492, 0.6419, 0.3503, 0.662, 0.3303, 0.6622, 0.3334, 0.6422, 0.3571, 0.6418, 0.3602, 0.6622, 0.3503, 0.662, 0.3492, 0.6419, 0.3227, 0.7588, 0.326, 0.7796, 0.3104, 0.7792, 0.3117, 0.7582, 0.3507, 0.5555, 0.3537, 0.5765, 0.3369, 0.5763, 0.3385, 0.5553, 0.08355, 0.7622, 0.08561, 0.7831, 0.06992, 0.7833, 0.07236, 0.7625, 0.348, 0.6213, 0.3492, 0.6419, 0.3334, 0.6422, 0.3366, 0.6215, 0.3537, 0.6208, 0.3571, 0.6418, 0.3492, 0.6419, 0.348, 0.6213, 0.3239, 0.7445, 0.3227, 0.7588, 0.3117, 0.7582, 0.3154, 0.7438, 0.3524, 0.5414, 0.3507, 0.5555, 0.3385, 0.5553, 0.3425, 0.5413, 0.08156, 0.7479, 0.08355, 0.7622, 0.07236, 0.7625, 0.07279, 0.7482, 0.3435, 0.6073, 0.348, 0.6213, 0.3366, 0.6215, 0.3346, 0.6072, 0.3482, 0.6067, 0.3537, 0.6208, 0.348, 0.6213, 0.3435, 0.6073, 0.08747, 0.796, 0.08747, 0.7479, 0.1067, 0.7483, 0.1084, 0.7991, 0.3546, 0.3878, 0.3546, 0.3878, 0.3546, 0.3878, 0.3546, 0.3878, 0.3546, 0.3878, 0.3546, 0.3878, 0.3546, 0.3878, 0.3546, 0.3878, 0.3546, 0.3878, 0.3546, 0.3878, 0.3546, 0.3878, 0.3546, 0.3878])
me_cylinder_001.materials.append(mat_stem)
me_cylinder_001.update()
me_sphere = bpy.data.meshes.new('Sphere')
me_sphere.from_pydata([(0.0, 0.5068, 0.6995), (0.0, 0.7585, 0.5218), (0.0, 0.8947, 0.2161), (0.0, 0.9123, 0.05264), (0.0, 0.8947, -0.1104), (0.0, 0.7585, -0.4118), (0.03472, 0.1746, 0.6913), (0.06811, 0.3424, 0.719), (0.09888, 0.4971, 0.6995), (0.1258, 0.6327, 0.633), (0.148, 0.744, 0.5218), (0.1644, 0.8266, 0.3748), (0.1746, 0.8776, 0.2161), (0.178, 0.8947, 0.05264), (0.1746, 0.8776, -0.1104), (0.1644, 0.8266, -0.2672), (0.148, 0.744, -0.4118), (0.1258, 0.6327, -0.5384), (0.09888, 0.4971, -0.6424), (0.06811, 0.3424, -0.7196), (0.03472, 0.1746, -0.7672), (0.06811, 0.1644, 0.6913), (0.1336, 0.3225, 0.719), (0.194, 0.4683, 0.6995), (0.2469, 0.596, 0.633), (0.2903, 0.7008, 0.5218), (0.3225, 0.7787, 0.3748), (0.3424, 0.8266, 0.2161), (0.3491, 0.8428, 0.05264), (0.3424, 0.8266, -0.1104), (0.3225, 0.7787, -0.2672), (0.2903, 0.7008, -0.4118), (0.2469, 0.596, -0.5384), (0.194, 0.4683, -0.6424), (0.1336, 0.3225, -0.7196), (0.06811, 0.1644, -0.7672), (0.09888, 0.148, 0.6913), (0.194, 0.2903, 0.719), (0.2816, 0.4214, 0.6995), (0.3584, 0.5364, 0.633), (0.4214, 0.6307, 0.5218), (0.4683, 0.7008, 0.3748), (0.4971, 0.744, 0.2161), (0.5068, 0.7585, 0.05264), (0.4971, 0.744, -0.1104), (0.4683, 0.7008, -0.2672), (0.4214, 0.6307, -0.4118), (0.3584, 0.5364, -0.5384), (0.2816, 0.4214, -0.6424), (0.194, 0.2903, -0.7196), (0.09888, 0.148, -0.7672), (0.1258, 0.1258, 0.6913), (0.2469, 0.2469, 0.719), (0.3584, 0.3584, 0.6995), (0.4561, 0.4561, 0.633), (0.5364, 0.5364, 0.5218), (0.596, 0.596, 0.3748), (0.6327, 0.6327, 0.2161), (0.6451, 0.6451, 0.05264), (0.6327, 0.6327, -0.1104), (0.596, 0.596, -0.2672), (0.5364, 0.5364, -0.4118), (0.4561, 0.4561, -0.5384), (0.3584, 0.3584, -0.6424), (0.2469, 0.2469, -0.7196), (0.1258, 0.1258, -0.7672), (0.148, 0.09888, 0.6913), (0.2903, 0.194, 0.719), (0.4214, 0.2816, 0.6995), (0.5364, 0.3584, 0.633), (0.6307, 0.4214, 0.5218), (0.7008, 0.4683, 0.3748), (0.744, 0.4971, 0.2161), (0.7585, 0.5068, 0.05264), (0.744, 0.4971, -0.1104), (0.7008, 0.4683, -0.2672), (0.6307, 0.4214, -0.4118), (0.5364, 0.3584, -0.5384), (0.4214, 0.2816, -0.6424), (0.2903, 0.194, -0.7196), (0.148, 0.09888, -0.7672), (0.0, 0.0, 0.6404), (0.1644, 0.06811, 0.6913), (0.3225, 0.1336, 0.719), (0.4683, 0.194, 0.6995), (0.596, 0.2469, 0.633), (0.7008, 0.2903, 0.5218), (0.7787, 0.3225, 0.3748), (0.8266, 0.3424, 0.2161), (0.8428, 0.3491, 0.05264), (0.8266, 0.3424, -0.1104), (0.7787, 0.3225, -0.2672), (0.7008, 0.2903, -0.4118), (0.596, 0.2469, -0.5384), (0.4683, 0.194, -0.6424), (0.3225, 0.1336, -0.7196), (0.1644, 0.06811, -0.7672), (0.1746, 0.03472, 0.6913), (0.3424, 0.06811, 0.719), (0.4971, 0.09888, 0.6995), (0.6327, 0.1258, 0.633), (0.744, 0.148, 0.5218), (0.8266, 0.1644, 0.3748), (0.8776, 0.1746, 0.2161), (0.8947, 0.178, 0.05264), (0.8776, 0.1746, -0.1104), (0.8266, 0.1644, -0.2672), (0.744, 0.148, -0.4118), (0.6327, 0.1258, -0.5384), (0.4971, 0.09888, -0.6424), (0.3424, 0.06811, -0.7196), (0.1746, 0.03472, -0.7672), (0.178, -1.02e-08, 0.6913), (0.3491, -2.039e-08, 0.719), (0.5068, -4.758e-08, 0.6995), (0.6451, 1.359e-08, 0.633), (0.7585, -8.156e-08, 0.5218), (0.8428, 4.078e-08, 0.3748), (0.8947, -8.156e-08, 0.2161), (0.9123, -1.495e-07, 0.05264), (0.8947, -8.156e-08, -0.1104), (0.8428, 4.078e-08, -0.2672), (0.7585, -8.156e-08, -0.4118), (0.6451, 1.359e-08, -0.5384), (0.5068, -4.758e-08, -0.6424), (0.3491, -2.039e-08, -0.7196), (0.178, -1.02e-08, -0.7672), (0.1746, -0.03472, 0.6913), (0.3424, -0.06811, 0.719), (0.4971, -0.09888, 0.6995), (0.6327, -0.1258, 0.633), (0.744, -0.148, 0.5218), (0.8266, -0.1644, 0.3748), (0.8775, -0.1746, 0.2161), (0.8947, -0.178, 0.05264), (0.8775, -0.1746, -0.1104), (0.8266, -0.1644, -0.2672), (0.744, -0.148, -0.4118), (0.6327, -0.1258, -0.5384), (0.4971, -0.09888, -0.6424), (0.3424, -0.06811, -0.7196), (0.1746, -0.03472, -0.7672), (0.1644, -0.06811, 0.6913), (0.3225, -0.1336, 0.719), (0.4683, -0.194, 0.6995), (0.596, -0.2469, 0.633), (0.7008, -0.2903, 0.5218), (0.7787, -0.3225, 0.3748), (0.8266, -0.3424, 0.2161), (0.8428, -0.3491, 0.05264), (0.8266, -0.3424, -0.1104), (0.7787, -0.3225, -0.2672), (0.7008, -0.2903, -0.4118), (0.596, -0.2469, -0.5384), (0.4683, -0.194, -0.6424), (0.3225, -0.1336, -0.7196), (0.1644, -0.06811, -0.7672), (0.148, -0.09888, 0.6913), (0.2903, -0.194, 0.719), (0.4214, -0.2816, 0.6995), (0.5364, -0.3584, 0.633), (0.6307, -0.4214, 0.5218), (0.7008, -0.4683, 0.3748), (0.744, -0.4971, 0.2161), (0.7585, -0.5068, 0.05264), (0.744, -0.4971, -0.1104), (0.7008, -0.4683, -0.2672), (0.6307, -0.4214, -0.4118), (0.5364, -0.3584, -0.5384), (0.4214, -0.2816, -0.6424), (0.2903, -0.194, -0.7196), (0.148, -0.09888, -0.7672), (0.1258, -0.1258, 0.6913), (0.2469, -0.2469, 0.719), (0.3584, -0.3584, 0.6995), (0.4561, -0.4561, 0.633), (0.5364, -0.5364, 0.5218), (0.596, -0.596, 0.3748), (0.6327, -0.6327, 0.2161), (0.6451, -0.6451, 0.05264), (0.6327, -0.6327, -0.1104), (0.596, -0.596, -0.2672), (0.5364, -0.5364, -0.4118), (0.4561, -0.4561, -0.5384), (0.3584, -0.3584, -0.6424), (0.2469, -0.2469, -0.7196), (0.1258, -0.1258, -0.7672), (0.09888, -0.148, 0.6913), (0.194, -0.2903, 0.719), (0.2816, -0.4214, 0.6995), (0.3584, -0.5364, 0.633), (0.4214, -0.6307, 0.5218), (0.4683, -0.7008, 0.3748), (0.4971, -0.744, 0.2161), (0.5068, -0.7585, 0.05264), (0.4971, -0.744, -0.1104), (0.4683, -0.7008, -0.2672), (0.4214, -0.6307, -0.4118), (0.3584, -0.5364, -0.5384), (0.2816, -0.4214, -0.6424), (0.194, -0.2903, -0.7196), (0.09888, -0.148, -0.7672), (0.06811, -0.1644, 0.6913), (0.1336, -0.3225, 0.719), (0.194, -0.4683, 0.6995), (0.2469, -0.596, 0.633), (0.2903, -0.7008, 0.5218), (0.3225, -0.7787, 0.3748), (0.3424, -0.8266, 0.2161), (0.3491, -0.8428, 0.05264), (0.3424, -0.8266, -0.1104), (0.3225, -0.7787, -0.2672), (0.2903, -0.7008, -0.4118), (0.2469, -0.596, -0.5384), (0.194, -0.4683, -0.6424), (0.1336, -0.3225, -0.7196), (0.06811, -0.1644, -0.7672), (0.03472, -0.1746, 0.6913), (0.06811, -0.3424, 0.719), (0.09888, -0.4971, 0.6995), (0.1258, -0.6327, 0.633), (0.148, -0.744, 0.5218), (0.1644, -0.8266, 0.3748), (0.1746, -0.8775, 0.2161), (0.178, -0.8947, 0.05264), (0.1746, -0.8775, -0.1104), (0.1644, -0.8266, -0.2672), (0.148, -0.744, -0.4118), (0.1258, -0.6327, -0.5384), (0.09888, -0.4971, -0.6424), (0.06811, -0.3424, -0.7196), (0.03472, -0.1746, -0.7672), (-6.797e-09, -0.178, 0.6913), (-4.758e-08, -0.3491, 0.719), (-8.836e-08, -0.5068, 0.6995), (-1.359e-08, -0.6451, 0.633), (-9.516e-08, -0.7585, 0.5218), (2.719e-08, -0.8428, 0.3748), (-1.223e-07, -0.8947, 0.2161), (-2.991e-07, -0.9123, 0.05264), (-1.223e-07, -0.8947, -0.1104), (2.719e-08, -0.8428, -0.2672), (-9.516e-08, -0.7585, -0.4118), (-1.359e-08, -0.6451, -0.5384), (-8.836e-08, -0.5068, -0.6424), (-4.758e-08, -0.3491, -0.7196), (-6.797e-09, -0.178, -0.7672), (-0.03472, -0.1746, 0.6913), (-0.06811, -0.3424, 0.719), (-0.09888, -0.4971, 0.6995), (-0.1258, -0.6327, 0.633), (-0.148, -0.744, 0.5218), (-0.1644, -0.8266, 0.3748), (-0.1746, -0.8775, 0.2161), (-0.178, -0.8947, 0.05264), (-0.1746, -0.8775, -0.1104), (-0.1644, -0.8266, -0.2672), (-0.148, -0.744, -0.4118), (-0.1258, -0.6327, -0.5384), (-0.09888, -0.4971, -0.6424), (-0.06811, -0.3424, -0.7196), (-0.03472, -0.1746, -0.7672), (-0.06811, -0.1644, 0.6913), (-0.1336, -0.3225, 0.719), (-0.194, -0.4683, 0.6995), (-0.2469, -0.596, 0.633), (-0.2903, -0.7008, 0.5218), (-0.3225, -0.7787, 0.3748), (-0.3424, -0.8266, 0.2161), (-0.3491, -0.8428, 0.05264), (-0.3424, -0.8266, -0.1104), (-0.3225, -0.7787, -0.2672), (-0.2903, -0.7008, -0.4118), (-0.2469, -0.596, -0.5384), (-0.194, -0.4683, -0.6424), (-0.1336, -0.3225, -0.7196), (-0.06811, -0.1644, -0.7672), (-0.09888, -0.148, 0.6913), (-0.194, -0.2903, 0.719), (-0.2816, -0.4214, 0.6995), (-0.3584, -0.5364, 0.633), (-0.4214, -0.6307, 0.5218), (-0.4683, -0.7008, 0.3748), (-0.4971, -0.744, 0.2161), (-0.5068, -0.7585, 0.05264), (-0.4971, -0.744, -0.1104), (-0.4683, -0.7008, -0.2672), (-0.4214, -0.6307, -0.4118), (-0.3584, -0.5364, -0.5384), (-0.2816, -0.4214, -0.6424), (-0.194, -0.2903, -0.7196), (-0.09888, -0.148, -0.7672), (-0.1258, -0.1258, 0.6913), (-0.2469, -0.2469, 0.719), (-0.3584, -0.3584, 0.6995), (-0.4561, -0.4561, 0.633), (-0.5364, -0.5364, 0.5218), (-0.596, -0.596, 0.3748), (-0.6327, -0.6327, 0.2161), (-0.6451, -0.6451, 0.05264), (-0.6327, -0.6327, -0.1104), (-0.596, -0.596, -0.2672), (-0.5364, -0.5364, -0.4118), (-0.4561, -0.4561, -0.5384), (-0.3584, -0.3584, -0.6424), (-0.2469, -0.2469, -0.7196), (-0.1258, -0.1258, -0.7672), (0.0, 0.0, -0.7832), (-0.148, -0.09888, 0.6913), (-0.2903, -0.194, 0.719), (-0.4214, -0.2816, 0.6995), (-0.5364, -0.3584, 0.633), (-0.6307, -0.4214, 0.5218), (-0.7008, -0.4683, 0.3748), (-0.744, -0.4971, 0.2161), (-0.7585, -0.5068, 0.05264), (-0.744, -0.4971, -0.1104), (-0.7008, -0.4683, -0.2672), (-0.6307, -0.4214, -0.4118), (-0.5364, -0.3584, -0.5384), (-0.4214, -0.2816, -0.6424), (-0.2903, -0.194, -0.7196), (-0.148, -0.09888, -0.7672), (-0.1644, -0.06811, 0.6913), (-0.3225, -0.1336, 0.719), (-0.4683, -0.194, 0.6995), (-0.596, -0.2469, 0.633), (-0.7008, -0.2903, 0.5218), (-0.7787, -0.3225, 0.3748), (-0.8266, -0.3424, 0.2161), (-0.8428, -0.3491, 0.05264), (-0.8266, -0.3424, -0.1104), (-0.7787, -0.3225, -0.2672), (-0.7008, -0.2903, -0.4118), (-0.596, -0.2469, -0.5384), (-0.4683, -0.194, -0.6424), (-0.3225, -0.1336, -0.7196), (-0.1644, -0.06811, -0.7672), (-0.1746, -0.03472, 0.6913), (-0.3424, -0.06811, 0.719), (-0.4971, -0.09888, 0.6995), (-0.6327, -0.1258, 0.633), (-0.744, -0.148, 0.5218), (-0.8266, -0.1644, 0.3748), (-0.8775, -0.1746, 0.2161), (-0.8947, -0.178, 0.05264), (-0.8775, -0.1746, -0.1104), (-0.8266, -0.1644, -0.2672), (-0.744, -0.148, -0.4118), (-0.6327, -0.1258, -0.5384), (-0.4971, -0.09888, -0.6424), (-0.3424, -0.06811, -0.7196), (-0.1746, -0.03472, -0.7672), (-0.178, 1.699e-08, 0.6913), (-0.3491, 4.758e-08, 0.719), (-0.5068, 1.359e-07, 0.6995), (-0.6451, 2.719e-08, 0.633), (-0.7585, 1.495e-07, 0.5218), (-0.8428, 1.359e-08, 0.3748), (-0.8947, 2.447e-07, 0.2161), (-0.9123, 4.078e-07, 0.05264), (-0.8947, 2.447e-07, -0.1104), (-0.8428, 1.359e-08, -0.2672), (-0.7585, 1.495e-07, -0.4118), (-0.6451, 2.719e-08, -0.5384), (-0.5068, 1.359e-07, -0.6424), (-0.3491, 4.758e-08, -0.7196), (-0.178, 1.699e-08, -0.7672), (-0.1746, 0.03472, 0.6913), (-0.3424, 0.06811, 0.719), (-0.4971, 0.09888, 0.6995), (-0.6327, 0.1258, 0.633), (-0.744, 0.148, 0.5218), (-0.8266, 0.1644, 0.3748), (-0.8775, 0.1746, 0.2161), (-0.8947, 0.178, 0.05264), (-0.8775, 0.1746, -0.1104), (-0.8266, 0.1644, -0.2672), (-0.744, 0.148, -0.4118), (-0.6327, 0.1258, -0.5384), (-0.4971, 0.09888, -0.6424), (-0.3424, 0.06811, -0.7196), (-0.1746, 0.03472, -0.7672), (-0.1644, 0.06811, 0.6913), (-0.3225, 0.1336, 0.719), (-0.4683, 0.194, 0.6995), (-0.596, 0.2469, 0.633), (-0.7008, 0.2903, 0.5218), (-0.7787, 0.3225, 0.3748), (-0.8266, 0.3424, 0.2161), (-0.8428, 0.3491, 0.05264), (-0.8266, 0.3424, -0.1104), (-0.7787, 0.3225, -0.2672), (-0.7008, 0.2903, -0.4118), (-0.596, 0.2469, -0.5384), (-0.4683, 0.194, -0.6424), (-0.3225, 0.1336, -0.7196), (-0.1644, 0.06811, -0.7672), (-0.148, 0.09888, 0.6913), (-0.2903, 0.194, 0.719), (-0.4214, 0.2816, 0.6995), (-0.5364, 0.3584, 0.633), (-0.6307, 0.4214, 0.5218), (-0.7008, 0.4683, 0.3748), (-0.744, 0.4971, 0.2161), (-0.7585, 0.5068, 0.05264), (-0.744, 0.4971, -0.1104), (-0.7008, 0.4683, -0.2672), (-0.6307, 0.4214, -0.4118), (-0.5364, 0.3584, -0.5384), (-0.4214, 0.2816, -0.6424), (-0.2903, 0.194, -0.7196), (-0.148, 0.09888, -0.7672), (-0.1258, 0.1258, 0.6913), (-0.2469, 0.2469, 0.719), (-0.3584, 0.3584, 0.6995), (-0.4561, 0.4561, 0.633), (-0.5364, 0.5364, 0.5218), (-0.596, 0.596, 0.3748), (-0.6327, 0.6327, 0.2161), (-0.6451, 0.6451, 0.05264), (-0.6327, 0.6327, -0.1104), (-0.596, 0.596, -0.2672), (-0.5364, 0.5364, -0.4118), (-0.4561, 0.4561, -0.5384), (-0.3584, 0.3584, -0.6424), (-0.2469, 0.2469, -0.7196), (-0.1258, 0.1258, -0.7672), (-0.09888, 0.148, 0.6913), (-0.194, 0.2903, 0.719), (-0.2816, 0.4214, 0.6995), (-0.3584, 0.5364, 0.633), (-0.4214, 0.6307, 0.5218), (-0.4683, 0.7008, 0.3748), (-0.4971, 0.744, 0.2161), (-0.5068, 0.7585, 0.05264), (-0.4971, 0.744, -0.1104), (-0.4683, 0.7008, -0.2672), (-0.4214, 0.6307, -0.4118), (-0.3584, 0.5364, -0.5384), (-0.2816, 0.4214, -0.6424), (-0.194, 0.2903, -0.7196), (-0.09888, 0.148, -0.7672), (-0.06811, 0.1644, 0.6913), (-0.1336, 0.3225, 0.719), (-0.194, 0.4683, 0.6995), (-0.2469, 0.596, 0.633), (-0.2903, 0.7008, 0.5218), (-0.3225, 0.7787, 0.3748), (-0.3424, 0.8266, 0.2161), (-0.3491, 0.8428, 0.05264), (-0.3424, 0.8266, -0.1104), (-0.3225, 0.7787, -0.2672), (-0.2903, 0.7008, -0.4118), (-0.2469, 0.596, -0.5384), (-0.194, 0.4683, -0.6424), (-0.1336, 0.3225, -0.7196), (-0.06811, 0.1644, -0.7672), (-0.03472, 0.1746, 0.6913), (-0.06811, 0.3424, 0.719), (-0.09888, 0.4971, 0.6995), (-0.1258, 0.6327, 0.633), (-0.148, 0.744, 0.5218), (-0.1644, 0.8266, 0.3748), (-0.1746, 0.8775, 0.2161), (-0.178, 0.8947, 0.05264), (-0.1746, 0.8775, -0.1104), (-0.1644, 0.8266, -0.2672), (-0.148, 0.744, -0.4118), (-0.1258, 0.6327, -0.5384), (-0.09888, 0.4971, -0.6424), (-0.06811, 0.3424, -0.7196), (-0.03472, 0.1746, -0.7672), (1.359e-08, 0.178, 0.6913), (6.117e-08, 0.3491, 0.719), (8.156e-08, 0.6451, 0.633), (5.438e-08, 0.8428, 0.3748), (5.438e-08, 0.8428, -0.2672), (8.156e-08, 0.6451, -0.5384), (1.971e-07, 0.5068, -0.6424), (6.117e-08, 0.3491, -0.7196), (1.359e-08, 0.178, -0.7672)], [], [(0, 474, 7, 8), (5, 477, 15, 16), (475, 0, 8, 9), (478, 5, 16, 17), (1, 475, 9, 10), (479, 478, 17, 18), (476, 1, 10, 11), (480, 479, 18, 19), (2, 476, 11, 12), (481, 480, 19, 20), (3, 2, 12, 13), (473, 81, 6), (307, 481, 20), (4, 3, 13, 14), (474, 473, 6, 7), (477, 4, 14, 15), (7, 6, 21, 22), (15, 14, 29, 30), (8, 7, 22, 23), (16, 15, 30, 31), (9, 8, 23, 24), (17, 16, 31, 32), (10, 9, 24, 25), (18, 17, 32, 33), (11, 10, 25, 26), (19, 18, 33, 34), (12, 11, 26, 27), (20, 19, 34, 35), (13, 12, 27, 28), (6, 81, 21), (307, 20, 35), (14, 13, 28, 29), (26, 25, 40, 41), (34, 33, 48, 49), (27, 26, 41, 42), (35, 34, 49, 50), (28, 27, 42, 43), (21, 81, 36), (307, 35, 50), (29, 28, 43, 44), (22, 21, 36, 37), (30, 29, 44, 45), (23, 22, 37, 38), (31, 30, 45, 46), (24, 23, 38, 39), (32, 31, 46, 47), (25, 24, 39, 40), (33, 32, 47, 48), (45, 44, 59, 60), (38, 37, 52, 53), (46, 45, 60, 61), (39, 38, 53, 54), (47, 46, 61, 62), (40, 39, 54, 55), (48, 47, 62, 63), (41, 40, 55, 56), (49, 48, 63, 64), (42, 41, 56, 57), (50, 49, 64, 65), (43, 42, 57, 58), (36, 81, 51), (307, 50, 65), (44, 43, 58, 59), (37, 36, 51, 52), (64, 63, 78, 79), (57, 56, 71, 72), (65, 64, 79, 80), (58, 57, 72, 73), (51, 81, 66), (307, 65, 80), (59, 58, 73, 74), (52, 51, 66, 67), (60, 59, 74, 75), (53, 52, 67, 68), (61, 60, 75, 76), (54, 53, 68, 69), (62, 61, 76, 77), (55, 54, 69, 70), (63, 62, 77, 78), (56, 55, 70, 71), (68, 67, 83, 84), (76, 75, 91, 92), (69, 68, 84, 85), (77, 76, 92, 93), (70, 69, 85, 86), (78, 77, 93, 94), (71, 70, 86, 87), (79, 78, 94, 95), (72, 71, 87, 88), (80, 79, 95, 96), (73, 72, 88, 89), (66, 81, 82), (307, 80, 96), (74, 73, 89, 90), (67, 66, 82, 83), (75, 74, 90, 91), (88, 87, 102, 103), (96, 95, 110, 111), (89, 88, 103, 104), (82, 81, 97), (307, 96, 111), (90, 89, 104, 105), (83, 82, 97, 98), (91, 90, 105, 106), (84, 83, 98, 99), (92, 91, 106, 107), (85, 84, 99, 100), (93, 92, 107, 108), (86, 85, 100, 101), (94, 93, 108, 109), (87, 86, 101, 102), (95, 94, 109, 110), (107, 106, 121, 122), (100, 99, 114, 115), (108, 107, 122, 123), (101, 100, 115, 116), (109, 108, 123, 124), (102, 101, 116, 117), (110, 109, 124, 125), (103, 102, 117, 118), (111, 110, 125, 126), (104, 103, 118, 119), (97, 81, 112), (307, 111, 126), (105, 104, 119, 120), (98, 97, 112, 113), (106, 105, 120, 121), (99, 98, 113, 114), (126, 125, 140, 141), (119, 118, 133, 134), (112, 81, 127), (307, 126, 141), (120, 119, 134, 135), (113, 112, 127, 128), (121, 120, 135, 136), (114, 113, 128, 129), (122, 121, 136, 137), (115, 114, 129, 130), (123, 122, 137, 138), (116, 115, 130, 131), (124, 123, 138, 139), (117, 116, 131, 132), (125, 124, 139, 140), (118, 117, 132, 133), (138, 137, 152, 153), (131, 130, 145, 146), (139, 138, 153, 154), (132, 131, 146, 147), (140, 139, 154, 155), (133, 132, 147, 148), (141, 140, 155, 156), (134, 133, 148, 149), (127, 81, 142), (307, 141, 156), (135, 134, 149, 150), (128, 127, 142, 143), (136, 135, 150, 151), (129, 128, 143, 144), (137, 136, 151, 152), (130, 129, 144, 145), (142, 81, 157), (307, 156, 171), (150, 149, 164, 165), (143, 142, 157, 158), (151, 150, 165, 166), (144, 143, 158, 159), (152, 151, 166, 167), (145, 144, 159, 160), (153, 152, 167, 168), (146, 145, 160, 161), (154, 153, 168, 169), (147, 146, 161, 162), (155, 154, 169, 170), (148, 147, 162, 163), (156, 155, 170, 171), (149, 148, 163, 164), (161, 160, 175, 176), (169, 168, 183, 184), (162, 161, 176, 177), (170, 169, 184, 185), (163, 162, 177, 178), (171, 170, 185, 186), (164, 163, 178, 179), (157, 81, 172), (307, 171, 186), (165, 164, 179, 180), (158, 157, 172, 173), (166, 165, 180, 181), (159, 158, 173, 174), (167, 166, 181, 182), (160, 159, 174, 175), (168, 167, 182, 183), (180, 179, 194, 195), (173, 172, 187, 188), (181, 180, 195, 196), (174, 173, 188, 189), (182, 181, 196, 197), (175, 174, 189, 190), (183, 182, 197, 198), (176, 175, 190, 191), (184, 183, 198, 199), (177, 176, 191, 192), (185, 184, 199, 200), (178, 177, 192, 193), (186, 185, 200, 201), (179, 178, 193, 194), (172, 81, 187), (307, 186, 201), (199, 198, 213, 214), (192, 191, 206, 207), (200, 199, 214, 215), (193, 192, 207, 208), (201, 200, 215, 216), (194, 193, 208, 209), (187, 81, 202), (307, 201, 216), (195, 194, 209, 210), (188, 187, 202, 203), (196, 195, 210, 211), (189, 188, 203, 204), (197, 196, 211, 212), (190, 189, 204, 205), (198, 197, 212, 213), (191, 190, 205, 206), (203, 202, 217, 218), (211, 210, 225, 226), (204, 203, 218, 219), (212, 211, 226, 227), (205, 204, 219, 220), (213, 212, 227, 228), (206, 205, 220, 221), (214, 213, 228, 229), (207, 206, 221, 222), (215, 214, 229, 230), (208, 207, 222, 223), (216, 215, 230, 231), (209, 208, 223, 224), (202, 81, 217), (307, 216, 231), (210, 209, 224, 225), (222, 221, 236, 237), (230, 229, 244, 245), (223, 222, 237, 238), (231, 230, 245, 246), (224, 223, 238, 239), (217, 81, 232), (307, 231, 246), (225, 224, 239, 240), (218, 217, 232, 233), (226, 225, 240, 241), (219, 218, 233, 234), (227, 226, 241, 242), (220, 219, 234, 235), (228, 227, 242, 243), (221, 220, 235, 236), (229, 228, 243, 244), (241, 240, 255, 256), (234, 233, 248, 249), (242, 241, 256, 257), (235, 234, 249, 250), (243, 242, 257, 258), (236, 235, 250, 251), (244, 243, 258, 259), (237, 236, 251, 252), (245, 244, 259, 260), (238, 237, 252, 253), (246, 245, 260, 261), (239, 238, 253, 254), (232, 81, 247), (307, 246, 261), (240, 239, 254, 255), (233, 232, 247, 248), (260, 259, 274, 275), (253, 252, 267, 268), (261, 260, 275, 276), (254, 253, 268, 269), (247, 81, 262), (307, 261, 276), (255, 254, 269, 270), (248, 247, 262, 263), (256, 255, 270, 271), (249, 248, 263, 264), (257, 256, 271, 272), (250, 249, 264, 265), (258, 257, 272, 273), (251, 250, 265, 266), (259, 258, 273, 274), (252, 251, 266, 267), (272, 271, 286, 287), (265, 264, 279, 280), (273, 272, 287, 288), (266, 265, 280, 281), (274, 273, 288, 289), (267, 266, 281, 282), (275, 274, 289, 290), (268, 267, 282, 283), (276, 275, 290, 291), (269, 268, 283, 284), (262, 81, 277), (307, 276, 291), (270, 269, 284, 285), (263, 262, 277, 278), (271, 270, 285, 286), (264, 263, 278, 279), (291, 290, 305, 306), (284, 283, 298, 299), (277, 81, 292), (307, 291, 306), (285, 284, 299, 300), (278, 277, 292, 293), (286, 285, 300, 301), (279, 278, 293, 294), (287, 286, 301, 302), (280, 279, 294, 295), (288, 287, 302, 303), (281, 280, 295, 296), (289, 288, 303, 304), (282, 281, 296, 297), (290, 289, 304, 305), (283, 282, 297, 298), (295, 294, 310, 311), (303, 302, 318, 319), (296, 295, 311, 312), (304, 303, 319, 320), (297, 296, 312, 313), (305, 304, 320, 321), (298, 297, 313, 314), (306, 305, 321, 322), (299, 298, 314, 315), (292, 81, 308), (307, 306, 322), (300, 299, 315, 316), (293, 292, 308, 309), (301, 300, 316, 317), (294, 293, 309, 310), (302, 301, 317, 318), (315, 314, 329, 330), (308, 81, 323), (307, 322, 337), (316, 315, 330, 331), (309, 308, 323, 324), (317, 316, 331, 332), (310, 309, 324, 325), (318, 317, 332, 333), (311, 310, 325, 326), (319, 318, 333, 334), (312, 311, 326, 327), (320, 319, 334, 335), (313, 312, 327, 328), (321, 320, 335, 336), (314, 313, 328, 329), (322, 321, 336, 337), (334, 333, 348, 349), (327, 326, 341, 342), (335, 334, 349, 350), (328, 327, 342, 343), (336, 335, 350, 351), (329, 328, 343, 344), (337, 336, 351, 352), (330, 329, 344, 345), (323, 81, 338), (307, 337, 352), (331, 330, 345, 346), (324, 323, 338, 339), (332, 331, 346, 347), (325, 324, 339, 340), (333, 332, 347, 348), (326, 325, 340, 341), (338, 81, 353), (307, 352, 367), (346, 345, 360, 361), (339, 338, 353, 354), (347, 346, 361, 362), (340, 339, 354, 355), (348, 347, 362, 363), (341, 340, 355, 356), (349, 348, 363, 364), (342, 341, 356, 357), (350, 349, 364, 365), (343, 342, 357, 358), (351, 350, 365, 366), (344, 343, 358, 359), (352, 351, 366, 367), (345, 344, 359, 360), (357, 356, 371, 372), (365, 364, 379, 380), (358, 357, 372, 373), (366, 365, 380, 381), (359, 358, 373, 374), (367, 366, 381, 382), (360, 359, 374, 375), (353, 81, 368), (307, 367, 382), (361, 360, 375, 376), (354, 353, 368, 369), (362, 361, 376, 377), (355, 354, 369, 370), (363, 362, 377, 378), (356, 355, 370, 371), (364, 363, 378, 379), (376, 375, 390, 391), (369, 368, 383, 384), (377, 376, 391, 392), (370, 369, 384, 385), (378, 377, 392, 393), (371, 370, 385, 386), (379, 378, 393, 394), (372, 371, 386, 387), (380, 379, 394, 395), (373, 372, 387, 388), (381, 380, 395, 396), (374, 373, 388, 389), (382, 381, 396, 397), (375, 374, 389, 390), (368, 81, 383), (307, 382, 397), (395, 394, 409, 410), (388, 387, 402, 403), (396, 395, 410, 411), (389, 388, 403, 404), (397, 396, 411, 412), (390, 389, 404, 405), (383, 81, 398), (307, 397, 412), (391, 390, 405, 406), (384, 383, 398, 399), (392, 391, 406, 407), (385, 384, 399, 400), (393, 392, 407, 408), (386, 385, 400, 401), (394, 393, 408, 409), (387, 386, 401, 402), (407, 406, 421, 422), (400, 399, 414, 415), (408, 407, 422, 423), (401, 400, 415, 416), (409, 408, 423, 424), (402, 401, 416, 417), (410, 409, 424, 425), (403, 402, 417, 418), (411, 410, 425, 426), (404, 403, 418, 419), (412, 411, 426, 427), (405, 404, 419, 420), (398, 81, 413), (307, 412, 427), (406, 405, 420, 421), (399, 398, 413, 414), (426, 425, 440, 441), (419, 418, 433, 434), (427, 426, 441, 442), (420, 419, 434, 435), (413, 81, 428), (307, 427, 442), (421, 420, 435, 436), (414, 413, 428, 429), (422, 421, 436, 437), (415, 414, 429, 430), (423, 422, 437, 438), (416, 415, 430, 431), (424, 423, 438, 439), (417, 416, 431, 432), (425, 424, 439, 440), (418, 417, 432, 433), (430, 429, 444, 445), (438, 437, 452, 453), (431, 430, 445, 446), (439, 438, 453, 454), (432, 431, 446, 447), (440, 439, 454, 455), (433, 432, 447, 448), (441, 440, 455, 456), (434, 433, 448, 449), (442, 441, 456, 457), (435, 434, 449, 450), (428, 81, 443), (307, 442, 457), (436, 435, 450, 451), (429, 428, 443, 444), (437, 436, 451, 452), (449, 448, 463, 464), (457, 456, 471, 472), (450, 449, 464, 465), (443, 81, 458), (307, 457, 472), (451, 450, 465, 466), (444, 443, 458, 459), (452, 451, 466, 467), (445, 444, 459, 460), (453, 452, 467, 468), (446, 445, 460, 461), (454, 453, 468, 469), (447, 446, 461, 462), (455, 454, 469, 470), (448, 447, 462, 463), (456, 455, 470, 471), (468, 467, 477, 5), (461, 460, 0, 475), (469, 468, 5, 478), (462, 461, 475, 1), (470, 469, 478, 479), (463, 462, 1, 476), (471, 470, 479, 480), (464, 463, 476, 2), (472, 471, 480, 481), (465, 464, 2, 3), (458, 81, 473), (307, 472, 481), (466, 465, 3, 4), (459, 458, 473, 474), (467, 466, 4, 477), (460, 459, 474, 0)])
me_sphere.polygons.foreach_set('use_smooth', [True] * 512)
_uv = me_sphere.uv_layers.new(name='UVMap')
_uv.uv.foreach_set('vector', [0.05581, 0.1296, 0.09146, 0.1483, 0.08472, 0.1645, 0.04602, 0.1532, 0.9976, 0.2702, 0.9627, 0.2804, 0.9644, 0.2411, 0.9992, 0.2348, 0.02492, 0.1141, 0.05581, 0.1296, 0.04602, 0.1532, 0.01247, 0.1442, 0.4155, 0.2746, 0.3882, 0.2848, 0.3738, 0.2496, 0.4032, 0.2447, 0.7586, 0.2702, 0.7274, 0.2564, 0.7287, 0.2263, 0.7602, 0.2348, 0.4481, 0.2608, 0.4155, 0.2746, 0.4032, 0.2447, 0.4384, 0.2373, 0.7983, 0.2804, 0.7586, 0.2702, 0.7602, 0.2348, 0.8, 0.2411, 0.4849, 0.2439, 0.4481, 0.2608, 0.4384, 0.2373, 0.4782, 0.2277, 0.8402, 0.2867, 0.7983, 0.2804, 0.8, 0.2411, 0.842, 0.245, 0.5243, 0.2246, 0.4849, 0.2439, 0.4782, 0.2277, 0.5209, 0.2163, 0.8825, 0.2888, 0.8402, 0.2867, 0.842, 0.245, 0.8844, 0.2463, 0.1305, 0.1694, 0.1713, 0.1918, 0.1271, 0.1777, 0.565, 0.2036, 0.5243, 0.2246, 0.5209, 0.2163, 0.9238, 0.2867, 0.8825, 0.2888, 0.8844, 0.2463, 0.9256, 0.245, 0.09146, 0.1483, 0.1305, 0.1694, 0.1271, 0.1777, 0.08472, 0.1645, 0.9627, 0.2804, 0.9238, 0.2867, 0.9256, 0.245, 0.9644, 0.2411, 0.08472, 0.1645, 0.1271, 0.1777, 0.1253, 0.1865, 0.08129, 0.1818, 0.9644, 0.2411, 0.9256, 0.245, 0.9266, 0.2007, 0.9653, 0.1994, 0.04602, 0.1532, 0.08472, 0.1645, 0.08129, 0.1818, 0.04103, 0.1783, 0.9992, 0.2348, 0.9644, 0.2411, 0.9653, 0.1994, 1.0, 0.1972, 0.01247, 0.1442, 0.04602, 0.1532, 0.04103, 0.1783, 0.006119, 0.176, 0.4032, 0.2447, 0.3738, 0.2496, 0.3665, 0.2123, 0.397, 0.2129, 0.7602, 0.2348, 0.7287, 0.2263, 0.7294, 0.1944, 0.761, 0.1972, 0.4384, 0.2373, 0.4032, 0.2447, 0.397, 0.2129, 0.4336, 0.2124, 0.8, 0.2411, 0.7602, 0.2348, 0.761, 0.1972, 0.8009, 0.1994, 0.4782, 0.2277, 0.4384, 0.2373, 0.4336, 0.2124, 0.4748, 0.2106, 0.842, 0.245, 0.8, 0.2411, 0.8009, 0.1994, 0.843, 0.2007, 0.5209, 0.2163, 0.4782, 0.2277, 0.4748, 0.2106, 0.5192, 0.2076, 0.8844, 0.2463, 0.842, 0.245, 0.843, 0.2007, 0.8853, 0.2011, 0.1271, 0.1777, 0.1713, 0.1918, 0.1253, 0.1865, 0.565, 0.2036, 0.5209, 0.2163, 0.5192, 0.2076, 0.9256, 0.245, 0.8844, 0.2463, 0.8853, 0.2011, 0.9266, 0.2007, 0.8009, 0.1994, 0.761, 0.1972, 0.761, 0.1589, 0.8009, 0.1568, 0.4748, 0.2106, 0.4336, 0.2124, 0.4337, 0.1869, 0.4749, 0.193, 0.843, 0.2007, 0.8009, 0.1994, 0.8009, 0.1568, 0.843, 0.1555, 0.5192, 0.2076, 0.4748, 0.2106, 0.4749, 0.193, 0.5193, 0.1987, 0.8853, 0.2011, 0.843, 0.2007, 0.843, 0.1555, 0.8853, 0.1551, 0.1253, 0.1865, 0.1713, 0.1918, 0.1253, 0.1955, 0.565, 0.2036, 0.5192, 0.2076, 0.5193, 0.1987, 0.9266, 0.2007, 0.8853, 0.2011, 0.8853, 0.1551, 0.9266, 0.1555, 0.08129, 0.1818, 0.1253, 0.1865, 0.1253, 0.1955, 0.08129, 0.1994, 0.9653, 0.1994, 0.9266, 0.2007, 0.9266, 0.1555, 0.9653, 0.1568, 0.04103, 0.1783, 0.08129, 0.1818, 0.08129, 0.1994, 0.04103, 0.2038, 1.0, 0.1972, 0.9653, 0.1994, 0.9653, 0.1568, 1.0, 0.1589, 0.006119, 0.176, 0.04103, 0.1783, 0.04103, 0.2038, 0.006119, 0.2085, 0.397, 0.2129, 0.3665, 0.2123, 0.3667, 0.1742, 0.3971, 0.1806, 0.761, 0.1972, 0.7294, 0.1944, 0.7294, 0.1618, 0.761, 0.1589, 0.4336, 0.2124, 0.397, 0.2129, 0.3971, 0.1806, 0.4337, 0.1869, 0.9653, 0.1568, 0.9266, 0.1555, 0.9256, 0.1112, 0.9644, 0.1151, 0.04103, 0.2038, 0.08129, 0.1994, 0.08472, 0.2166, 0.04602, 0.2288, 1.0, 0.1589, 0.9653, 0.1568, 0.9644, 0.1151, 0.9992, 0.1214, 0.006119, 0.2085, 0.04103, 0.2038, 0.04602, 0.2288, 0.01247, 0.2404, 0.3971, 0.1806, 0.3667, 0.1742, 0.3743, 0.1369, 0.4036, 0.1488, 0.761, 0.1589, 0.7294, 0.1618, 0.7287, 0.1299, 0.7602, 0.1214, 0.4337, 0.1869, 0.3971, 0.1806, 0.4036, 0.1488, 0.4388, 0.162, 0.8009, 0.1568, 0.761, 0.1589, 0.7602, 0.1214, 0.8, 0.1151, 0.4749, 0.193, 0.4337, 0.1869, 0.4388, 0.162, 0.4785, 0.1759, 0.843, 0.1555, 0.8009, 0.1568, 0.8, 0.1151, 0.842, 0.1112, 0.5193, 0.1987, 0.4749, 0.193, 0.4785, 0.1759, 0.5211, 0.1899, 0.8853, 0.1551, 0.843, 0.1555, 0.842, 0.1112, 0.8844, 0.1099, 0.1253, 0.1955, 0.1713, 0.1918, 0.1271, 0.2043, 0.565, 0.2036, 0.5193, 0.1987, 0.5211, 0.1899, 0.9266, 0.1555, 0.8853, 0.1551, 0.8844, 0.1099, 0.9256, 0.1112, 0.08129, 0.1994, 0.1253, 0.1955, 0.1271, 0.2043, 0.08472, 0.2166, 0.4785, 0.1759, 0.4388, 0.162, 0.4487, 0.1385, 0.4853, 0.1597, 0.842, 0.1112, 0.8, 0.1151, 0.7983, 0.07579, 0.8402, 0.06949, 0.5211, 0.1899, 0.4785, 0.1759, 0.4853, 0.1597, 0.5245, 0.1816, 0.8844, 0.1099, 0.842, 0.1112, 0.8402, 0.06949, 0.8825, 0.06736, 0.1271, 0.2043, 0.1713, 0.1918, 0.1305, 0.2125, 0.565, 0.2036, 0.5211, 0.1899, 0.5245, 0.1816, 0.9256, 0.1112, 0.8844, 0.1099, 0.8825, 0.06736, 0.9238, 0.06949, 0.08472, 0.2166, 0.1271, 0.2043, 0.1305, 0.2125, 0.09146, 0.2328, 0.9644, 0.1151, 0.9256, 0.1112, 0.9238, 0.06949, 0.9627, 0.07579, 0.04602, 0.2288, 0.08472, 0.2166, 0.09146, 0.2328, 0.05581, 0.2524, 0.9992, 0.1214, 0.9644, 0.1151, 0.9627, 0.07579, 0.9976, 0.08602, 0.01247, 0.2404, 0.04602, 0.2288, 0.05581, 0.2524, 0.02492, 0.2703, 0.4036, 0.1488, 0.3743, 0.1369, 0.3891, 0.1017, 0.4162, 0.1189, 0.7602, 0.1214, 0.7287, 0.1299, 0.7274, 0.09979, 0.7586, 0.08602, 0.4388, 0.162, 0.4036, 0.1488, 0.4162, 0.1189, 0.4487, 0.1385, 0.8, 0.1151, 0.7602, 0.1214, 0.7586, 0.08602, 0.7983, 0.07579, 0.05581, 0.2524, 0.09146, 0.2328, 0.1013, 0.2474, 0.07002, 0.2735, 0.9976, 0.08602, 0.9627, 0.07579, 0.9602, 0.04042, 0.9954, 0.05419, 0.02492, 0.2703, 0.05581, 0.2524, 0.07002, 0.2735, 0.04301, 0.2973, 0.4162, 0.1189, 0.3891, 0.1017, 0.4105, 0.07006, 0.4344, 0.092, 8.285e-09, 0.2861, 0.02492, 0.2703, 0.04301, 0.2973, 0.02126, 0.3178, 0.4487, 0.1385, 0.4162, 0.1189, 0.4344, 0.092, 0.463, 0.1173, 0.7983, 0.07579, 0.7586, 0.08602, 0.7564, 0.05419, 0.7958, 0.04042, 0.4853, 0.1597, 0.4487, 0.1385, 0.463, 0.1173, 0.4951, 0.1451, 0.8402, 0.06949, 0.7983, 0.07579, 0.7958, 0.04042, 0.8375, 0.03194, 0.5245, 0.1816, 0.4853, 0.1597, 0.4951, 0.1451, 0.5296, 0.1742, 0.8825, 0.06736, 0.8402, 0.06949, 0.8375, 0.03194, 0.8797, 0.02907, 0.1305, 0.2125, 0.1713, 0.1918, 0.1355, 0.22, 0.565, 0.2036, 0.5245, 0.1816, 0.5296, 0.1742, 0.9238, 0.06949, 0.8825, 0.06736, 0.8797, 0.02907, 0.9211, 0.03194, 0.09146, 0.2328, 0.1305, 0.2125, 0.1355, 0.22, 0.1013, 0.2474, 0.9627, 0.07579, 0.9238, 0.06949, 0.9211, 0.03194, 0.9602, 0.04042, 0.8375, 0.03194, 0.7958, 0.04042, 0.7926, 0.01033, 0.8341, 1.582e-09, 0.5296, 0.1742, 0.4951, 0.1451, 0.5076, 0.1327, 0.5359, 0.1679, 0.7671, 0.3611, 0.8093, 0.3641, 0.8062, 0.3961, 0.7639, 0.3937, 0.1355, 0.22, 0.1713, 0.1918, 0.1419, 0.2263, 0.565, 0.2036, 0.5296, 0.1742, 0.5359, 0.1679, 0.7257, 0.365, 0.7671, 0.3611, 0.7639, 0.3937, 0.7226, 0.397, 0.1013, 0.2474, 0.1355, 0.22, 0.1419, 0.2263, 0.1137, 0.2598, 0.9602, 0.04042, 0.9211, 0.03194, 0.9177, 7.894e-09, 0.9569, 0.01033, 0.07002, 0.2735, 0.1013, 0.2474, 0.1137, 0.2598, 0.0881, 0.2916, 0.4105, 0.07006, 0.3922, 0.05235, 0.4224, 0.02244, 0.4377, 0.04314, 0.04301, 0.2973, 0.07002, 0.2735, 0.0881, 0.2916, 0.06602, 0.3202, 0.4344, 0.092, 0.4105, 0.07006, 0.4377, 0.04314, 0.4575, 0.06911, 0.02126, 0.3178, 0.04301, 0.2973, 0.06602, 0.3202, 0.04833, 0.3448, 0.463, 0.1173, 0.4344, 0.092, 0.4575, 0.06911, 0.4812, 0.09936, 0.7958, 0.04042, 0.7564, 0.05419, 0.7535, 0.02711, 0.7926, 0.01033, 0.4951, 0.1451, 0.463, 0.1173, 0.4812, 0.09936, 0.5076, 0.1327, 0.6486, 0.42, 0.6836, 0.4059, 0.6815, 0.4413, 0.6467, 0.4519, 0.06602, 0.3202, 0.0881, 0.2916, 0.1094, 0.3057, 0.09308, 0.3382, 0.4575, 0.06911, 0.4377, 0.04314, 0.4696, 0.02199, 0.4847, 0.05113, 0.04833, 0.3448, 0.06602, 0.3202, 0.09308, 0.3382, 0.08015, 0.366, 0.4812, 0.09936, 0.4575, 0.06911, 0.4847, 0.05113, 0.5025, 0.08523, 0.848, 0.4041, 0.8876, 0.4175, 0.8856, 0.4494, 0.8459, 0.4395, 0.5076, 0.1327, 0.4812, 0.09936, 0.5025, 0.08523, 0.5223, 0.123, 0.8062, 0.3961, 0.848, 0.4041, 0.8459, 0.4395, 0.8039, 0.4337, 0.5359, 0.1679, 0.5076, 0.1327, 0.5223, 0.123, 0.5434, 0.1629, 0.7639, 0.3937, 0.8062, 0.3961, 0.8039, 0.4337, 0.7616, 0.432, 0.1419, 0.2263, 0.1713, 0.1918, 0.1493, 0.2313, 0.565, 0.2036, 0.5359, 0.1679, 0.5434, 0.1629, 0.7226, 0.397, 0.7639, 0.3937, 0.7616, 0.432, 0.7203, 0.4346, 0.1137, 0.2598, 0.1419, 0.2263, 0.1493, 0.2313, 0.1284, 0.2696, 0.6836, 0.4059, 0.7226, 0.397, 0.7203, 0.4346, 0.6815, 0.4413, 0.0881, 0.2916, 0.1137, 0.2598, 0.1284, 0.2696, 0.1094, 0.3057, 0.5434, 0.1629, 0.5223, 0.123, 0.5386, 0.1163, 0.5517, 0.1595, 0.7616, 0.432, 0.8039, 0.4337, 0.8025, 0.4754, 0.7602, 0.4746, 0.1493, 0.2313, 0.1713, 0.1918, 0.1576, 0.2347, 0.565, 0.2036, 0.5434, 0.1629, 0.5517, 0.1595, 0.7203, 0.4346, 0.7616, 0.432, 0.7602, 0.4746, 0.7189, 0.4763, 0.1284, 0.2696, 0.1493, 0.2313, 0.1576, 0.2347, 0.1446, 0.2763, 0.6815, 0.4413, 0.7203, 0.4346, 0.7189, 0.4763, 0.6802, 0.4806, 0.1094, 0.3057, 0.1284, 0.2696, 0.1446, 0.2763, 0.133, 0.3154, 0.6467, 0.4519, 0.6815, 0.4413, 0.6802, 0.4806, 0.6455, 0.4873, 0.09308, 0.3382, 0.1094, 0.3057, 0.133, 0.3154, 0.1232, 0.3506, 0.4847, 0.05113, 0.4696, 0.02199, 0.505, 0.007426, 0.5148, 0.03874, 0.08015, 0.366, 0.09308, 0.3382, 0.1232, 0.3506, 0.1155, 0.3805, 0.5025, 0.08523, 0.4847, 0.05113, 0.5148, 0.03874, 0.5261, 0.07549, 0.8459, 0.4395, 0.8856, 0.4494, 0.8844, 0.4847, 0.8445, 0.4789, 0.5223, 0.123, 0.5025, 0.08523, 0.5261, 0.07549, 0.5386, 0.1163, 0.8039, 0.4337, 0.8459, 0.4395, 0.8445, 0.4789, 0.8025, 0.4754, 0.5148, 0.03874, 0.505, 0.007426, 0.5426, 9.986e-09, 0.5467, 0.03242, 0.8844, 0.4847, 0.916, 0.4929, 0.9157, 0.5248, 0.884, 0.5223, 0.5261, 0.07549, 0.5148, 0.03874, 0.5467, 0.03242, 0.5512, 0.07053, 0.8445, 0.4789, 0.8844, 0.4847, 0.884, 0.5223, 0.8441, 0.5206, 0.5386, 0.1163, 0.5261, 0.07549, 0.5512, 0.07053, 0.5559, 0.1129, 0.8025, 0.4754, 0.8445, 0.4789, 0.8441, 0.5206, 0.802, 0.5197, 0.5517, 0.1595, 0.5386, 0.1163, 0.5559, 0.1129, 0.5605, 0.1578, 0.7602, 0.4746, 0.8025, 0.4754, 0.802, 0.5197, 0.7597, 0.5197, 0.1576, 0.2347, 0.1713, 0.1918, 0.1664, 0.2364, 0.565, 0.2036, 0.5517, 0.1595, 0.5605, 0.1578, 0.7189, 0.4763, 0.7602, 0.4746, 0.7597, 0.5197, 0.7184, 0.5206, 0.1446, 0.2763, 0.1576, 0.2347, 0.1664, 0.2364, 0.1619, 0.2797, 0.6802, 0.4806, 0.7189, 0.4763, 0.7184, 0.5206, 0.6797, 0.5223, 0.133, 0.3154, 0.1446, 0.2763, 0.1619, 0.2797, 0.1581, 0.3203, 0.6455, 0.4873, 0.6802, 0.4806, 0.6797, 0.5223, 0.6451, 0.5248, 0.1232, 0.3506, 0.133, 0.3154, 0.1581, 0.3203, 0.1551, 0.3569, 0.1664, 0.2364, 0.1713, 0.1918, 0.1754, 0.2364, 0.565, 0.2036, 0.5605, 0.1578, 0.5695, 0.1578, 0.7184, 0.5206, 0.7597, 0.5197, 0.7602, 0.5658, 0.7189, 0.5658, 0.1619, 0.2797, 0.1664, 0.2364, 0.1754, 0.2364, 0.1795, 0.2796, 0.6797, 0.5223, 0.7184, 0.5206, 0.7189, 0.5658, 0.6802, 0.5649, 0.1581, 0.3203, 0.1619, 0.2797, 0.1795, 0.2796, 0.1836, 0.3203, 0.6451, 0.5248, 0.6797, 0.5223, 0.6802, 0.5649, 0.6455, 0.5631, 0.1551, 0.3569, 0.1581, 0.3203, 0.1836, 0.3203, 0.1876, 0.3568, 0.5467, 0.03242, 0.5426, 9.986e-09, 0.5808, 6.682e-09, 0.5793, 0.03242, 0.884, 0.5223, 0.9157, 0.5248, 0.916, 0.5574, 0.8844, 0.5606, 0.5512, 0.07053, 0.5467, 0.03242, 0.5793, 0.03242, 0.5768, 0.07053, 0.8441, 0.5206, 0.884, 0.5223, 0.8844, 0.5606, 0.8445, 0.5631, 0.5559, 0.1129, 0.5512, 0.07053, 0.5768, 0.07053, 0.5735, 0.1129, 0.802, 0.5197, 0.8441, 0.5206, 0.8445, 0.5631, 0.8025, 0.5649, 0.5605, 0.1578, 0.5559, 0.1129, 0.5735, 0.1129, 0.5695, 0.1578, 0.7597, 0.5197, 0.802, 0.5197, 0.8025, 0.5649, 0.7602, 0.5658, 0.1913, 0.3878, 0.1876, 0.3568, 0.2195, 0.3504, 0.2289, 0.3803, 0.5768, 0.07053, 0.5793, 0.03242, 0.6111, 0.03874, 0.6018, 0.07549, 0.8445, 0.5631, 0.8844, 0.5606, 0.8856, 0.5981, 0.8459, 0.6049, 0.5735, 0.1129, 0.5768, 0.07053, 0.6018, 0.07549, 0.5907, 0.1163, 0.8025, 0.5649, 0.8445, 0.5631, 0.8459, 0.6049, 0.8039, 0.6092, 0.5695, 0.1578, 0.5735, 0.1129, 0.5907, 0.1163, 0.5783, 0.1595, 0.7602, 0.5658, 0.8025, 0.5649, 0.8039, 0.6092, 0.7616, 0.6109, 0.1754, 0.2364, 0.1713, 0.1918, 0.1842, 0.2346, 0.565, 0.2036, 0.5695, 0.1578, 0.5783, 0.1595, 0.7189, 0.5658, 0.7602, 0.5658, 0.7616, 0.6109, 0.7203, 0.6101, 0.1795, 0.2796, 0.1754, 0.2364, 0.1842, 0.2346, 0.1968, 0.2762, 0.6802, 0.5649, 0.7189, 0.5658, 0.7203, 0.6101, 0.6815, 0.6066, 0.1836, 0.3203, 0.1795, 0.2796, 0.1968, 0.2762, 0.2087, 0.3153, 0.6455, 0.5631, 0.6802, 0.5649, 0.6815, 0.6066, 0.6467, 0.6007, 0.1876, 0.3568, 0.1836, 0.3203, 0.2087, 0.3153, 0.2195, 0.3504, 0.5793, 0.03242, 0.5808, 6.682e-09, 0.6183, 0.007426, 0.6111, 0.03874, 0.7203, 0.6101, 0.7616, 0.6109, 0.7639, 0.6535, 0.7226, 0.6518, 0.1968, 0.2762, 0.1842, 0.2346, 0.1925, 0.2312, 0.2131, 0.2694, 0.6815, 0.6066, 0.7203, 0.6101, 0.7226, 0.6518, 0.6836, 0.6459, 0.2087, 0.3153, 0.1968, 0.2762, 0.2131, 0.2694, 0.2323, 0.3054, 0.6467, 0.6007, 0.6815, 0.6066, 0.6836, 0.6459, 0.6486, 0.636, 0.2195, 0.3504, 0.2087, 0.3153, 0.2323, 0.3054, 0.2496, 0.3379, 0.6111, 0.03874, 0.6183, 0.007426, 0.6535, 0.02199, 0.6411, 0.05113, 0.2289, 0.3803, 0.2195, 0.3504, 0.2496, 0.3379, 0.2642, 0.3656, 0.6018, 0.07549, 0.6111, 0.03874, 0.6411, 0.05113, 0.6254, 0.08523, 0.8459, 0.6049, 0.8856, 0.5981, 0.8876, 0.6335, 0.848, 0.6441, 0.5907, 0.1163, 0.6018, 0.07549, 0.6254, 0.08523, 0.607, 0.123, 0.8039, 0.6092, 0.8459, 0.6049, 0.848, 0.6441, 0.8062, 0.6509, 0.5783, 0.1595, 0.5907, 0.1163, 0.607, 0.123, 0.5866, 0.1629, 0.7616, 0.6109, 0.8039, 0.6092, 0.8062, 0.6509, 0.7639, 0.6535, 0.1842, 0.2346, 0.1713, 0.1918, 0.1925, 0.2312, 0.565, 0.2036, 0.5783, 0.1595, 0.5866, 0.1629, 0.6254, 0.08523, 0.6411, 0.05113, 0.6681, 0.06911, 0.6466, 0.09936, 0.848, 0.6441, 0.8876, 0.6335, 0.8902, 0.6653, 0.8509, 0.6795, 0.607, 0.123, 0.6254, 0.08523, 0.6466, 0.09936, 0.6216, 0.1327, 0.8062, 0.6509, 0.848, 0.6441, 0.8509, 0.6795, 0.8093, 0.6884, 0.5866, 0.1629, 0.607, 0.123, 0.6216, 0.1327, 0.594, 0.1679, 0.7639, 0.6535, 0.8062, 0.6509, 0.8093, 0.6884, 0.7671, 0.6917, 0.1925, 0.2312, 0.1713, 0.1918, 0.2, 0.2262, 0.565, 0.2036, 0.5866, 0.1629, 0.594, 0.1679, 0.7226, 0.6518, 0.7639, 0.6535, 0.7671, 0.6917, 0.7257, 0.6893, 0.2131, 0.2694, 0.1925, 0.2312, 0.2, 0.2262, 0.2277, 0.2596, 0.6836, 0.6459, 0.7226, 0.6518, 0.7257, 0.6893, 0.6865, 0.6812, 0.2323, 0.3054, 0.2131, 0.2694, 0.2277, 0.2596, 0.2536, 0.2912, 0.6486, 0.636, 0.6836, 0.6459, 0.6865, 0.6812, 0.6512, 0.6678, 0.2496, 0.3379, 0.2323, 0.3054, 0.2536, 0.2912, 0.2767, 0.3198, 0.6411, 0.05113, 0.6535, 0.02199, 0.6853, 0.04314, 0.6681, 0.06911, 0.2642, 0.3656, 0.2496, 0.3379, 0.2767, 0.3198, 0.296, 0.3443, 0.2277, 0.2596, 0.2, 0.2262, 0.2063, 0.2198, 0.2402, 0.2472, 0.06974, 0.4025, 0.1107, 0.3917, 0.1145, 0.4236, 0.07338, 0.4326, 0.2536, 0.2912, 0.2277, 0.2596, 0.2402, 0.2472, 0.2717, 0.2731, 0.03143, 0.4197, 0.06974, 0.4025, 0.07338, 0.4326, 0.0347, 0.4468, 0.2767, 0.3198, 0.2536, 0.2912, 0.2717, 0.2731, 0.2997, 0.2968, 0.6681, 0.06911, 0.6853, 0.04314, 0.7122, 0.07006, 0.691, 0.092, 0.296, 0.3443, 0.2767, 0.3198, 0.2997, 0.2968, 0.3231, 0.3172, 0.6466, 0.09936, 0.6681, 0.06911, 0.691, 0.092, 0.6646, 0.1173, 0.8509, 0.6795, 0.8902, 0.6653, 0.8934, 0.6923, 0.8545, 0.7095, 0.6216, 0.1327, 0.6466, 0.09936, 0.6646, 0.1173, 0.634, 0.1451, 0.8093, 0.6884, 0.8509, 0.6795, 0.8545, 0.7095, 0.813, 0.7203, 0.594, 0.1679, 0.6216, 0.1327, 0.634, 0.1451, 0.6003, 0.1742, 0.7671, 0.6917, 0.8093, 0.6884, 0.813, 0.7203, 0.7709, 0.7242, 0.2, 0.2262, 0.1713, 0.1918, 0.2063, 0.2198, 0.565, 0.2036, 0.594, 0.1679, 0.6003, 0.1742, 0.1107, 0.3917, 0.1527, 0.3878, 0.1566, 0.4203, 0.1145, 0.4236, 0.2377, 0.4308, 0.2736, 0.4442, 0.2763, 0.476, 0.2407, 0.4661, 0.634, 0.1451, 0.6646, 0.1173, 0.6787, 0.1385, 0.6437, 0.1597, 0.1981, 0.4227, 0.2377, 0.4308, 0.2407, 0.4661, 0.2013, 0.4603, 0.6003, 0.1742, 0.634, 0.1451, 0.6437, 0.1597, 0.6053, 0.1816, 0.1566, 0.4203, 0.1981, 0.4227, 0.2013, 0.4603, 0.1599, 0.4586, 0.2063, 0.2198, 0.1713, 0.1918, 0.2113, 0.2124, 0.565, 0.2036, 0.6003, 0.1742, 0.6053, 0.1816, 0.1145, 0.4236, 0.1566, 0.4203, 0.1599, 0.4586, 0.1177, 0.4612, 0.2402, 0.2472, 0.2063, 0.2198, 0.2113, 0.2124, 0.25, 0.2325, 0.07338, 0.4326, 0.1145, 0.4236, 0.1177, 0.4612, 0.07636, 0.4679, 0.2717, 0.2731, 0.2402, 0.2472, 0.25, 0.2325, 0.2859, 0.2519, 0.0347, 0.4468, 0.07338, 0.4326, 0.07636, 0.4679, 0.03738, 0.4786, 0.2997, 0.2968, 0.2717, 0.2731, 0.2859, 0.2519, 0.3178, 0.2698, -5.581e-09, 0.4657, 0.0347, 0.4468, 0.03738, 0.4786, 0.002282, 0.4927, 0.3231, 0.3172, 0.2997, 0.2968, 0.3178, 0.2698, 0.3444, 0.2854, 0.6646, 0.1173, 0.691, 0.092, 0.7089, 0.1189, 0.6787, 0.1385, 0.07636, 0.4679, 0.1177, 0.4612, 0.1201, 0.5029, 0.07857, 0.5072, 0.2859, 0.2519, 0.25, 0.2325, 0.2567, 0.2163, 0.2957, 0.2283, 0.03738, 0.4786, 0.07636, 0.4679, 0.07857, 0.5072, 0.03937, 0.5139, 0.3178, 0.2698, 0.2859, 0.2519, 0.2957, 0.2283, 0.3302, 0.2397, 0.002282, 0.4927, 0.03738, 0.4786, 0.03937, 0.5139, 0.003977, 0.5228, 0.3444, 0.2854, 0.3178, 0.2698, 0.3302, 0.2397, 0.359, 0.2501, 0.6787, 0.1385, 0.7089, 0.1189, 0.7212, 0.1488, 0.6883, 0.162, 0.2407, 0.4661, 0.2763, 0.476, 0.2783, 0.5113, 0.2429, 0.5054, 0.6437, 0.1597, 0.6787, 0.1385, 0.6883, 0.162, 0.6503, 0.1759, 0.2013, 0.4603, 0.2407, 0.4661, 0.2429, 0.5054, 0.2036, 0.502, 0.6053, 0.1816, 0.6437, 0.1597, 0.6503, 0.1759, 0.6087, 0.1899, 0.1599, 0.4586, 0.2013, 0.4603, 0.2036, 0.502, 0.1623, 0.5011, 0.2113, 0.2124, 0.1713, 0.1918, 0.2148, 0.2041, 0.565, 0.2036, 0.6053, 0.1816, 0.6087, 0.1899, 0.1177, 0.4612, 0.1599, 0.4586, 0.1623, 0.5011, 0.1201, 0.5029, 0.25, 0.2325, 0.2113, 0.2124, 0.2148, 0.2041, 0.2567, 0.2163, 0.6503, 0.1759, 0.6883, 0.162, 0.6932, 0.1869, 0.6537, 0.193, 0.2036, 0.502, 0.2429, 0.5054, 0.2443, 0.5471, 0.2051, 0.5462, 0.6087, 0.1899, 0.6503, 0.1759, 0.6537, 0.193, 0.6104, 0.1987, 0.1623, 0.5011, 0.2036, 0.502, 0.2051, 0.5462, 0.1637, 0.5462, 0.2148, 0.2041, 0.1713, 0.1918, 0.2165, 0.1953, 0.565, 0.2036, 0.6087, 0.1899, 0.6104, 0.1987, 0.1201, 0.5029, 0.1623, 0.5011, 0.1637, 0.5462, 0.1215, 0.5471, 0.2567, 0.2163, 0.2148, 0.2041, 0.2165, 0.1953, 0.2601, 0.199, 0.07857, 0.5072, 0.1201, 0.5029, 0.1215, 0.5471, 0.07994, 0.5489, 0.2957, 0.2283, 0.2567, 0.2163, 0.2601, 0.199, 0.3007, 0.2033, 0.03937, 0.5139, 0.07857, 0.5072, 0.07994, 0.5489, 0.0406, 0.5515, 0.3302, 0.2397, 0.2957, 0.2283, 0.3007, 0.2033, 0.3366, 0.2079, 0.003977, 0.5228, 0.03937, 0.5139, 0.0406, 0.5515, 0.005021, 0.5547, 0.359, 0.2501, 0.3302, 0.2397, 0.3366, 0.2079, 0.3665, 0.2126, 0.6883, 0.162, 0.7212, 0.1488, 0.7274, 0.1806, 0.6932, 0.1869, 0.2429, 0.5054, 0.2783, 0.5113, 0.2795, 0.5489, 0.2443, 0.5471, 0.0406, 0.5515, 0.07994, 0.5489, 0.0804, 0.5914, 0.04102, 0.5897, 0.3366, 0.2079, 0.3007, 0.2033, 0.3007, 0.1777, 0.3366, 0.1754, 0.005021, 0.5547, 0.0406, 0.5515, 0.04102, 0.5897, 0.005374, 0.5873, 0.3665, 0.2126, 0.3366, 0.2079, 0.3366, 0.1754, 0.3665, 0.1744, 0.6932, 0.1869, 0.7274, 0.1806, 0.7272, 0.2129, 0.6931, 0.2124, 0.2443, 0.5471, 0.2795, 0.5489, 0.2799, 0.5872, 0.2447, 0.5897, 0.6537, 0.193, 0.6932, 0.1869, 0.6931, 0.2124, 0.6536, 0.2106, 0.2051, 0.5462, 0.2443, 0.5471, 0.2447, 0.5897, 0.2056, 0.5914, 0.6104, 0.1987, 0.6537, 0.193, 0.6536, 0.2106, 0.6103, 0.2076, 0.1637, 0.5462, 0.2051, 0.5462, 0.2056, 0.5914, 0.1642, 0.5923, 0.2165, 0.1953, 0.1713, 0.1918, 0.2165, 0.1863, 0.565, 0.2036, 0.6104, 0.1987, 0.6103, 0.2076, 0.1215, 0.5471, 0.1637, 0.5462, 0.1642, 0.5923, 0.122, 0.5923, 0.2601, 0.199, 0.2165, 0.1953, 0.2165, 0.1863, 0.2601, 0.1814, 0.07994, 0.5489, 0.1215, 0.5471, 0.122, 0.5923, 0.0804, 0.5914, 0.3007, 0.2033, 0.2601, 0.199, 0.2601, 0.1814, 0.3007, 0.1777, 0.6103, 0.2076, 0.6536, 0.2106, 0.6501, 0.2277, 0.6086, 0.2163, 0.1642, 0.5923, 0.2056, 0.5914, 0.2051, 0.6357, 0.1637, 0.6375, 0.2165, 0.1863, 0.1713, 0.1918, 0.2148, 0.1775, 0.565, 0.2036, 0.6103, 0.2076, 0.6086, 0.2163, 0.122, 0.5923, 0.1642, 0.5923, 0.1637, 0.6375, 0.1215, 0.6366, 0.2601, 0.1814, 0.2165, 0.1863, 0.2148, 0.1775, 0.2567, 0.1642, 0.0804, 0.5914, 0.122, 0.5923, 0.1215, 0.6366, 0.07994, 0.6332, 0.3007, 0.1777, 0.2601, 0.1814, 0.2567, 0.1642, 0.2957, 0.1527, 0.04102, 0.5897, 0.0804, 0.5914, 0.07994, 0.6332, 0.0406, 0.6273, 0.3366, 0.1754, 0.3007, 0.1777, 0.2957, 0.1527, 0.3302, 0.1435, 0.005374, 0.5873, 0.04102, 0.5897, 0.0406, 0.6273, 0.005021, 0.6192, 0.3665, 0.1744, 0.3366, 0.1754, 0.3302, 0.1435, 0.359, 0.137, 0.6931, 0.2124, 0.7272, 0.2129, 0.7207, 0.2447, 0.688, 0.2373, 0.2447, 0.5897, 0.2799, 0.5872, 0.2795, 0.6247, 0.2443, 0.6314, 0.6536, 0.2106, 0.6931, 0.2124, 0.688, 0.2373, 0.6501, 0.2277, 0.2056, 0.5914, 0.2447, 0.5897, 0.2443, 0.6314, 0.2051, 0.6357, 0.3302, 0.1435, 0.2957, 0.1527, 0.2859, 0.1292, 0.3178, 0.1135, 0.005021, 0.6192, 0.0406, 0.6273, 0.03937, 0.6627, 0.003977, 0.6493, 0.359, 0.137, 0.3302, 0.1435, 0.3178, 0.1135, 0.3444, 0.1017, 0.688, 0.2373, 0.7207, 0.2447, 0.7082, 0.2746, 0.6781, 0.2608, 0.2443, 0.6314, 0.2795, 0.6247, 0.2783, 0.6601, 0.2429, 0.6707, 0.6501, 0.2277, 0.688, 0.2373, 0.6781, 0.2608, 0.6433, 0.2439, 0.2051, 0.6357, 0.2443, 0.6314, 0.2429, 0.6707, 0.2036, 0.6775, 0.6086, 0.2163, 0.6501, 0.2277, 0.6433, 0.2439, 0.6051, 0.2246, 0.1637, 0.6375, 0.2051, 0.6357, 0.2036, 0.6775, 0.1623, 0.68, 0.2148, 0.1775, 0.1713, 0.1918, 0.2113, 0.1693, 0.565, 0.2036, 0.6086, 0.2163, 0.6051, 0.2246, 0.1215, 0.6366, 0.1637, 0.6375, 0.1623, 0.68, 0.1201, 0.6784, 0.2567, 0.1642, 0.2148, 0.1775, 0.2113, 0.1693, 0.25, 0.148, 0.07994, 0.6332, 0.1215, 0.6366, 0.1201, 0.6784, 0.07857, 0.6725, 0.2957, 0.1527, 0.2567, 0.1642, 0.25, 0.148, 0.2859, 0.1292, 0.0406, 0.6273, 0.07994, 0.6332, 0.07857, 0.6725, 0.03937, 0.6627, 0.1623, 0.68, 0.2036, 0.6775, 0.2013, 0.715, 0.1599, 0.7183, 0.2113, 0.1693, 0.1713, 0.1918, 0.2063, 0.1618, 0.565, 0.2036, 0.6051, 0.2246, 0.6001, 0.232, 0.1201, 0.6784, 0.1623, 0.68, 0.1599, 0.7183, 0.1177, 0.7159, 0.25, 0.148, 0.2113, 0.1693, 0.2063, 0.1618, 0.2402, 0.1334, 0.07857, 0.6725, 0.1201, 0.6784, 0.1177, 0.7159, 0.07636, 0.7079, 0.2859, 0.1292, 0.25, 0.148, 0.2402, 0.1334, 0.2717, 0.108, 0.03937, 0.6627, 0.07857, 0.6725, 0.07636, 0.7079, 0.03738, 0.6946, 0.3178, 0.1135, 0.2859, 0.1292, 0.2717, 0.108, 0.2997, 0.08657, 0.003977, 0.6493, 0.03937, 0.6627, 0.03738, 0.6946, 0.002282, 0.6764, 0.3444, 0.1017, 0.3178, 0.1135, 0.2997, 0.08657, 0.3231, 0.07003, 0.6781, 0.2608, 0.7082, 0.2746, 0.69, 0.3015, 0.6638, 0.282, 0.2429, 0.6707, 0.2783, 0.6601, 0.2763, 0.692, 0.2407, 0.7061, 0.6433, 0.2439, 0.6781, 0.2608, 0.6638, 0.282, 0.6334, 0.2585, 0.2036, 0.6775, 0.2429, 0.6707, 0.2407, 0.7061, 0.2013, 0.715, 0.6051, 0.2246, 0.6433, 0.2439, 0.6334, 0.2585, 0.6001, 0.232, 0.002282, 0.6764, 0.03738, 0.6946, 0.0347, 0.7217, -1.159e-08, 0.6995, 0.3231, 0.07003, 0.2997, 0.08657, 0.2767, 0.06365, 0.296, 0.04308, 0.6638, 0.282, 0.69, 0.3015, 0.6668, 0.3244, 0.6456, 0.2999, 0.2407, 0.7061, 0.2763, 0.692, 0.2736, 0.7191, 0.2377, 0.7362, 0.6334, 0.2585, 0.6638, 0.282, 0.6456, 0.2999, 0.6209, 0.2709, 0.2013, 0.715, 0.2407, 0.7061, 0.2377, 0.7362, 0.1981, 0.747, 0.6001, 0.232, 0.6334, 0.2585, 0.6209, 0.2709, 0.5937, 0.2383, 0.4915, 0.7243, 0.45, 0.7208, 0.4465, 0.6888, 0.4879, 0.6917, 0.2063, 0.1618, 0.1713, 0.1918, 0.2, 0.1555, 0.565, 0.2036, 0.6001, 0.232, 0.5937, 0.2383, 0.5336, 0.7208, 0.4915, 0.7243, 0.4879, 0.6917, 0.5301, 0.6888, 0.2402, 0.1334, 0.2063, 0.1618, 0.2, 0.1555, 0.2277, 0.121, 0.07636, 0.7079, 0.1177, 0.7159, 0.1145, 0.7479, 0.07338, 0.738, 0.2717, 0.108, 0.2402, 0.1334, 0.2277, 0.121, 0.2536, 0.08995, 0.03738, 0.6946, 0.07636, 0.7079, 0.07338, 0.738, 0.0347, 0.7217, 0.2997, 0.08657, 0.2717, 0.108, 0.2536, 0.08995, 0.2767, 0.06365, 0.2, 0.1555, 0.1713, 0.1918, 0.1925, 0.1505, 0.565, 0.2036, 0.5937, 0.2383, 0.5862, 0.2433, 0.5301, 0.6888, 0.4879, 0.6917, 0.4851, 0.6534, 0.5273, 0.6513, 0.2277, 0.121, 0.2, 0.1555, 0.1925, 0.1505, 0.2131, 0.1112, 0.5713, 0.6803, 0.5301, 0.6888, 0.5273, 0.6513, 0.5687, 0.645, 0.2536, 0.08995, 0.2277, 0.121, 0.2131, 0.1112, 0.2323, 0.07581, 0.6102, 0.6666, 0.5713, 0.6803, 0.5687, 0.645, 0.6078, 0.6347, 0.2767, 0.06365, 0.2536, 0.08995, 0.2323, 0.07581, 0.2496, 0.04565, 0.6451, 0.648, 0.6102, 0.6666, 0.6078, 0.6347, 0.6431, 0.621, 0.296, 0.04308, 0.2767, 0.06365, 0.2496, 0.04565, 0.2642, 0.02192, 0.6456, 0.2999, 0.6668, 0.3244, 0.6397, 0.3424, 0.6243, 0.3141, 0.407, 0.6803, 0.3712, 0.6666, 0.3689, 0.6347, 0.4044, 0.645, 0.6209, 0.2709, 0.6456, 0.2999, 0.6243, 0.3141, 0.6062, 0.2806, 0.4465, 0.6888, 0.407, 0.6803, 0.4044, 0.645, 0.4437, 0.6513, 0.5937, 0.2383, 0.6209, 0.2709, 0.6062, 0.2806, 0.5862, 0.2433, 0.4879, 0.6917, 0.4465, 0.6888, 0.4437, 0.6513, 0.4851, 0.6534, 0.2642, 0.02192, 0.2496, 0.04565, 0.2195, 0.03328, 0.2289, 0.007376, 0.6243, 0.3141, 0.6397, 0.3424, 0.6096, 0.3548, 0.6006, 0.3238, 0.4044, 0.645, 0.3689, 0.6347, 0.3673, 0.5994, 0.4026, 0.6057, 0.6062, 0.2806, 0.6243, 0.3141, 0.6006, 0.3238, 0.5899, 0.2873, 0.4437, 0.6513, 0.4044, 0.645, 0.4026, 0.6057, 0.4418, 0.6096, 0.5862, 0.2433, 0.6062, 0.2806, 0.5899, 0.2873, 0.5779, 0.2467, 0.4851, 0.6534, 0.4437, 0.6513, 0.4418, 0.6096, 0.4832, 0.6109, 0.1925, 0.1505, 0.1713, 0.1918, 0.1842, 0.1471, 0.565, 0.2036, 0.5862, 0.2433, 0.5779, 0.2467, 0.5273, 0.6513, 0.4851, 0.6534, 0.4832, 0.6109, 0.5254, 0.6096, 0.2131, 0.1112, 0.1925, 0.1505, 0.1842, 0.1471, 0.1968, 0.1045, 0.5687, 0.645, 0.5273, 0.6513, 0.5254, 0.6096, 0.5669, 0.6057, 0.2323, 0.07581, 0.2131, 0.1112, 0.1968, 0.1045, 0.2087, 0.06609, 0.6078, 0.6347, 0.5687, 0.645, 0.5669, 0.6057, 0.6062, 0.5994, 0.2496, 0.04565, 0.2323, 0.07581, 0.2087, 0.06609, 0.2195, 0.03328, 0.6431, 0.621, 0.6078, 0.6347, 0.6062, 0.5994, 0.6417, 0.5909, 0.5254, 0.6096, 0.4832, 0.6109, 0.4822, 0.5657, 0.5244, 0.5653, 0.1968, 0.1045, 0.1842, 0.1471, 0.1754, 0.1454, 0.1795, 0.1011, 0.5669, 0.6057, 0.5254, 0.6096, 0.5244, 0.5653, 0.566, 0.5639, 0.2087, 0.06609, 0.1968, 0.1045, 0.1795, 0.1011, 0.1836, 0.06117, 0.6062, 0.5994, 0.5669, 0.6057, 0.566, 0.5639, 0.6054, 0.5618, 0.2195, 0.03328, 0.2087, 0.06609, 0.1836, 0.06117, 0.1876, 0.02701, 0.6417, 0.5909, 0.6062, 0.5994, 0.6054, 0.5618, 0.641, 0.559, 0.2289, 0.007376, 0.2195, 0.03328, 0.1876, 0.02701, 0.1913, -1.788e-08, 0.6006, 0.3238, 0.6096, 0.3548, 0.5777, 0.3611, 0.5755, 0.3288, 0.4026, 0.6057, 0.3673, 0.5994, 0.3665, 0.5618, 0.4017, 0.5639, 0.5899, 0.2873, 0.6006, 0.3238, 0.5755, 0.3288, 0.5726, 0.2907, 0.4418, 0.6096, 0.4026, 0.6057, 0.4017, 0.5639, 0.4409, 0.5653, 0.5779, 0.2467, 0.5899, 0.2873, 0.5726, 0.2907, 0.5691, 0.2485, 0.4832, 0.6109, 0.4418, 0.6096, 0.4409, 0.5653, 0.4822, 0.5657, 0.1842, 0.1471, 0.1713, 0.1918, 0.1754, 0.1454, 0.565, 0.2036, 0.5779, 0.2467, 0.5691, 0.2485, 0.5755, 0.3288, 0.5777, 0.3611, 0.5451, 0.3611, 0.55, 0.3288, 0.4017, 0.5639, 0.3665, 0.5618, 0.3665, 0.5235, 0.4017, 0.5214, 0.5726, 0.2907, 0.5755, 0.3288, 0.55, 0.3288, 0.555, 0.2907, 0.4409, 0.5653, 0.4017, 0.5639, 0.4017, 0.5214, 0.4409, 0.5201, 0.5691, 0.2485, 0.5726, 0.2907, 0.555, 0.2907, 0.5601, 0.2485, 0.4822, 0.5657, 0.4409, 0.5653, 0.4409, 0.5201, 0.4822, 0.5196, 0.1754, 0.1454, 0.1713, 0.1918, 0.1664, 0.1454, 0.565, 0.2036, 0.5691, 0.2485, 0.5601, 0.2485, 0.5244, 0.5653, 0.4822, 0.5657, 0.4822, 0.5196, 0.5244, 0.5201, 0.1795, 0.1011, 0.1754, 0.1454, 0.1664, 0.1454, 0.1619, 0.1012, 0.566, 0.5639, 0.5244, 0.5653, 0.5244, 0.5201, 0.566, 0.5214, 0.1836, 0.06117, 0.1795, 0.1011, 0.1619, 0.1012, 0.1581, 0.06122, 0.6054, 0.5618, 0.566, 0.5639, 0.566, 0.5214, 0.6054, 0.5235, 0.1876, 0.02701, 0.1836, 0.06117, 0.1581, 0.06122, 0.1551, 0.02708, 0.641, 0.559, 0.6054, 0.5618, 0.6054, 0.5235, 0.641, 0.5264, 0.1913, -1.788e-08, 0.1876, 0.02701, 0.1551, 0.02708, 0.153, 7.717e-05, 0.566, 0.5214, 0.5244, 0.5201, 0.5254, 0.4758, 0.5669, 0.4797, 0.1581, 0.06122, 0.1619, 0.1012, 0.1446, 0.1046, 0.133, 0.06625, 0.6054, 0.5235, 0.566, 0.5214, 0.5669, 0.4797, 0.6062, 0.486, 0.1551, 0.02708, 0.1581, 0.06122, 0.133, 0.06625, 0.1232, 0.03348, 0.641, 0.5264, 0.6054, 0.5235, 0.6062, 0.486, 0.6417, 0.4945, 0.153, 7.717e-05, 0.1551, 0.02708, 0.1232, 0.03348, 0.1155, 0.007604, 0.55, 0.3288, 0.5451, 0.3611, 0.5133, 0.3548, 0.5249, 0.3238, 0.4017, 0.5214, 0.3665, 0.5235, 0.3673, 0.486, 0.4026, 0.4797, 0.555, 0.2907, 0.55, 0.3288, 0.5249, 0.3238, 0.5378, 0.2873, 0.4409, 0.5201, 0.4017, 0.5214, 0.4026, 0.4797, 0.4418, 0.4758, 0.5601, 0.2485, 0.555, 0.2907, 0.5378, 0.2873, 0.5513, 0.2467, 0.4822, 0.5196, 0.4409, 0.5201, 0.4418, 0.4758, 0.4832, 0.4745, 0.1664, 0.1454, 0.1713, 0.1918, 0.1576, 0.1472, 0.565, 0.2036, 0.5601, 0.2485, 0.5513, 0.2467, 0.5244, 0.5201, 0.4822, 0.5196, 0.4832, 0.4745, 0.5254, 0.4758, 0.1619, 0.1012, 0.1664, 0.1454, 0.1576, 0.1472, 0.1446, 0.1046, 0.5378, 0.2873, 0.5249, 0.3238, 0.5014, 0.3141, 0.5215, 0.2806, 0.4418, 0.4758, 0.4026, 0.4797, 0.4044, 0.4404, 0.4437, 0.4341, 0.5513, 0.2467, 0.5378, 0.2873, 0.5215, 0.2806, 0.543, 0.2433, 0.4832, 0.4745, 0.4418, 0.4758, 0.4437, 0.4341, 0.4851, 0.4319, 0.1576, 0.1472, 0.1713, 0.1918, 0.1493, 0.1506, 0.565, 0.2036, 0.5513, 0.2467, 0.543, 0.2433, 0.5254, 0.4758, 0.4832, 0.4745, 0.4851, 0.4319, 0.5273, 0.4341, 0.1446, 0.1046, 0.1576, 0.1472, 0.1493, 0.1506, 0.1284, 0.1114, 0.5669, 0.4797, 0.5254, 0.4758, 0.5273, 0.4341, 0.5687, 0.4404, 0.133, 0.06625, 0.1446, 0.1046, 0.1284, 0.1114, 0.1094, 0.07606, 0.6062, 0.486, 0.5669, 0.4797, 0.5687, 0.4404, 0.6078, 0.4506, 0.1232, 0.03348, 0.133, 0.06625, 0.1094, 0.07606, 0.09308, 0.04597, 0.6417, 0.4945, 0.6062, 0.486, 0.6078, 0.4506, 0.6431, 0.4644, 0.1155, 0.007604, 0.1232, 0.03348, 0.09308, 0.04597, 0.08015, 0.02229, 0.5249, 0.3238, 0.5133, 0.3548, 0.4833, 0.3424, 0.5014, 0.3141, 0.4026, 0.4797, 0.3673, 0.486, 0.3689, 0.4506, 0.4044, 0.4404, 0.1094, 0.07606, 0.1284, 0.1114, 0.1137, 0.1212, 0.0881, 0.09028, 0.6078, 0.4506, 0.5687, 0.4404, 0.5713, 0.405, 0.6102, 0.4188, 0.09308, 0.04597, 0.1094, 0.07606, 0.0881, 0.09028, 0.06602, 0.06407, 0.6431, 0.4644, 0.6078, 0.4506, 0.6102, 0.4188, 0.6451, 0.4373, 0.08015, 0.02229, 0.09308, 0.04597, 0.06602, 0.06407, 0.04833, 0.04358, 0.5014, 0.3141, 0.4833, 0.3424, 0.4563, 0.3244, 0.4802, 0.2999, 0.4044, 0.4404, 0.3689, 0.4506, 0.3712, 0.4188, 0.407, 0.405, 0.5215, 0.2806, 0.5014, 0.3141, 0.4802, 0.2999, 0.507, 0.2709, 0.4437, 0.4341, 0.4044, 0.4404, 0.407, 0.405, 0.4465, 0.3965, 0.543, 0.2433, 0.5215, 0.2806, 0.507, 0.2709, 0.5356, 0.2383, 0.4851, 0.4319, 0.4437, 0.4341, 0.4465, 0.3965, 0.4879, 0.3937, 0.1493, 0.1506, 0.1713, 0.1918, 0.1419, 0.1556, 0.565, 0.2036, 0.543, 0.2433, 0.5356, 0.2383, 0.5273, 0.4341, 0.4851, 0.4319, 0.4879, 0.3937, 0.5301, 0.3965, 0.1284, 0.1114, 0.1493, 0.1506, 0.1419, 0.1556, 0.1137, 0.1212, 0.5687, 0.4404, 0.5273, 0.4341, 0.5301, 0.3965, 0.5713, 0.405, 0.8341, 0.3562, 0.7926, 0.3459, 0.7958, 0.3158, 0.8375, 0.3242, 0.5356, 0.2383, 0.507, 0.2709, 0.4946, 0.2585, 0.5293, 0.232, 0.8763, 0.3597, 0.8341, 0.3562, 0.8375, 0.3242, 0.8797, 0.3271, 0.1419, 0.1556, 0.1713, 0.1918, 0.1355, 0.162, 0.565, 0.2036, 0.5356, 0.2383, 0.5293, 0.232, 0.5301, 0.3965, 0.4879, 0.3937, 0.4915, 0.3611, 0.5336, 0.3646, 0.1137, 0.1212, 0.1419, 0.1556, 0.1355, 0.162, 0.1013, 0.1337, 0.5713, 0.405, 0.5301, 0.3965, 0.5336, 0.3646, 0.5746, 0.3749, 0.0881, 0.09028, 0.1137, 0.1212, 0.1013, 0.1337, 0.07002, 0.1084, 0.6102, 0.4188, 0.5713, 0.405, 0.5746, 0.3749, 0.6131, 0.3917, 0.06602, 0.06407, 0.0881, 0.09028, 0.07002, 0.1084, 0.04301, 0.08709, 0.4563, 0.3244, 0.4362, 0.3433, 0.4093, 0.3164, 0.4334, 0.3015, 0.04833, 0.04358, 0.06602, 0.06407, 0.04301, 0.08709, 0.02126, 0.07064, 0.4802, 0.2999, 0.4563, 0.3244, 0.4334, 0.3015, 0.4622, 0.282, 0.7926, 0.3459, 0.7535, 0.3291, 0.7564, 0.302, 0.7958, 0.3158, 0.507, 0.2709, 0.4802, 0.2999, 0.4622, 0.282, 0.4946, 0.2585, 0.9954, 0.302, 0.9602, 0.3158, 0.9627, 0.2804, 0.9976, 0.2702, 0.04301, 0.08709, 0.07002, 0.1084, 0.05581, 0.1296, 0.02492, 0.1141, 0.4334, 0.3015, 0.4093, 0.3164, 0.3882, 0.2848, 0.4155, 0.2746, 0.02126, 0.07064, 0.04301, 0.08709, 0.02492, 0.1141, 1.851e-08, 0.1024, 0.4622, 0.282, 0.4334, 0.3015, 0.4155, 0.2746, 0.4481, 0.2608, 0.7958, 0.3158, 0.7564, 0.302, 0.7586, 0.2702, 0.7983, 0.2804, 0.4946, 0.2585, 0.4622, 0.282, 0.4481, 0.2608, 0.4849, 0.2439, 0.8375, 0.3242, 0.7958, 0.3158, 0.7983, 0.2804, 0.8402, 0.2867, 0.5293, 0.232, 0.4946, 0.2585, 0.4849, 0.2439, 0.5243, 0.2246, 0.8797, 0.3271, 0.8375, 0.3242, 0.8402, 0.2867, 0.8825, 0.2888, 0.1355, 0.162, 0.1713, 0.1918, 0.1305, 0.1694, 0.565, 0.2036, 0.5293, 0.232, 0.5243, 0.2246, 0.9211, 0.3242, 0.8797, 0.3271, 0.8825, 0.2888, 0.9238, 0.2867, 0.1013, 0.1337, 0.1355, 0.162, 0.1305, 0.1694, 0.09146, 0.1483, 0.9602, 0.3158, 0.9211, 0.3242, 0.9238, 0.2867, 0.9627, 0.2804, 0.07002, 0.1084, 0.1013, 0.1337, 0.09146, 0.1483, 0.05581, 0.1296])
me_sphere.materials.append(mat_tomato)
me_sphere.update()

# ---- objects
ob_light = bpy.data.objects.new('Light', light_light)
ob_camera = bpy.data.objects.new('Camera', cam_camera)
ob_stem = bpy.data.objects.new('Stem', me_cylinder_001)
ob_flesh = bpy.data.objects.new('Flesh', me_sphere)

# ---- transforms, parenting, visibility, modifiers, constraints
ob_light.location = (4.076, 1.005, 5.904)
ob_light.rotation_euler = (0.6503, 0.05522, 1.866)
ob_light.lock_rotations_4d = False
ob_light.empty_display_type = 'ARROWS'
ob_light.color = (0.0, 0.0, 0.0, 0.0)
ob_light.lineart.crease_threshold = 0.0
ob_camera.location = (7.359, -6.926, 4.958)
ob_camera.rotation_euler = (1.109, 0.0, 0.8149)
ob_camera.lock_rotations_4d = False
ob_camera.empty_display_type = 'ARROWS'
ob_camera.color = (0.0, 0.0, 0.0, 0.0)
ob_camera.display_type = 'WIRE'
ob_camera.lineart.crease_threshold = 0.0
ob_stem.location = (0.0, 0.0, 0.0)
ob_flesh.location = (0.0, 0.0, 0.0)
_m = ob_flesh.modifiers.new('Displace', 'DISPLACE')
_m.strength = 0.08

# ---- collection membership
col_collection.objects.link(ob_light)
col_collection.objects.link(ob_camera)
col_tomato.objects.link(ob_stem)
col_tomato.objects.link(ob_flesh)

# ---- scene / render settings (as saved in the file)
scene.camera = ob_camera
scene.frame_start = 1; scene.frame_end = 250; scene.frame_set(31)
scene.render.engine = 'BLENDER_EEVEE_NEXT'
bpy.context.view_layer.update()
